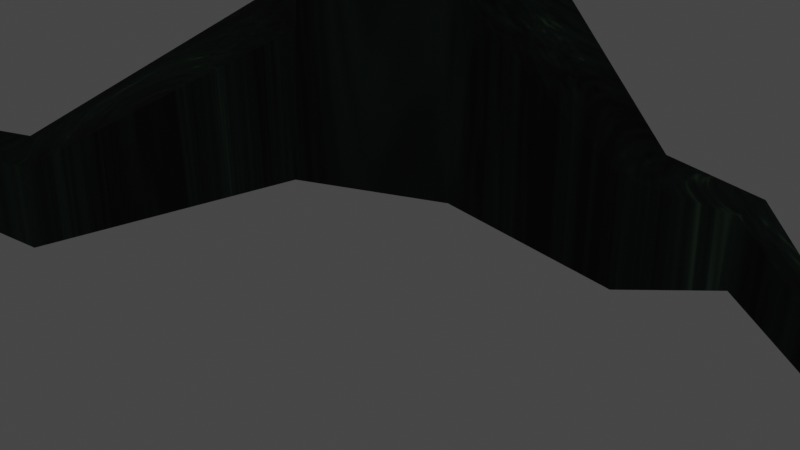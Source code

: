 # Source: finished_tree_2.blend  (saved by Blender 3.6.13; exported with 4.5.12 LTS)
import bpy
from mathutils import Matrix  # noqa: F401  (used for matrix-valued properties, if any)

bpy.ops.wm.read_factory_settings(use_empty=True)
scene = bpy.context.scene
scene.name = 'Scene'

# ---- collections
col_collection = bpy.data.collections.new('Collection'); scene.collection.children.link(col_collection)

# ---- materials (node trees are filled in below, after node groups)
mat_material_001 = bpy.data.materials.new('Material.001')
mat_material_001.use_transparent_shadow = False
mat_material_002 = bpy.data.materials.new('Material.002')
mat_material_002.use_transparent_shadow = False
mat_metal3 = bpy.data.materials.new('metal3')
mat_metal3.use_transparent_shadow = False
mat_material_004 = bpy.data.materials.new('Material.004')
mat_material_004.use_transparent_shadow = False
mat_metal3_001 = bpy.data.materials.new('metal3.001')
mat_metal3_001.use_transparent_shadow = False
mat_material_006 = bpy.data.materials.new('Material.006')
mat_material_006.use_transparent_shadow = False
mat_metal3_003 = bpy.data.materials.new('metal3.003')
mat_metal3_003.use_transparent_shadow = False
mat_material_007 = bpy.data.materials.new('Material.007')
mat_material_007.use_transparent_shadow = False
mat_metal3_004 = bpy.data.materials.new('metal3.004')
mat_metal3_004.use_transparent_shadow = False
mat_material_008 = bpy.data.materials.new('Material.008')
mat_material_008.use_transparent_shadow = False
mat_metal3_005 = bpy.data.materials.new('metal3.005')
mat_metal3_005.use_transparent_shadow = False
mat_material_009 = bpy.data.materials.new('Material.009')
mat_material_009.use_transparent_shadow = False
mat_metal3_006 = bpy.data.materials.new('metal3.006')
mat_metal3_006.use_transparent_shadow = False
mat_material_010 = bpy.data.materials.new('Material.010')
mat_material_010.use_transparent_shadow = False
mat_metal3_007 = bpy.data.materials.new('metal3.007')
mat_metal3_007.use_transparent_shadow = False
mat_material_011 = bpy.data.materials.new('Material.011')
mat_material_011.use_transparent_shadow = False
mat_metal3_008 = bpy.data.materials.new('metal3.008')
mat_metal3_008.use_transparent_shadow = False
mat_material_012 = bpy.data.materials.new('Material.012')
mat_material_012.use_transparent_shadow = False
mat_metal3_009 = bpy.data.materials.new('metal3.009')
mat_metal3_009.use_transparent_shadow = False
mat_material_013 = bpy.data.materials.new('Material.013')
mat_material_013.use_transparent_shadow = False
mat_metal3_010 = bpy.data.materials.new('metal3.010')
mat_metal3_010.use_transparent_shadow = False
mat_material_014 = bpy.data.materials.new('Material.014')
mat_material_014.use_transparent_shadow = False
mat_metal1_002 = bpy.data.materials.new('metal1.002')
mat_metal1_002.use_transparent_shadow = False
mat_material_015 = bpy.data.materials.new('Material.015')
mat_material_015.use_transparent_shadow = False
mat_metal3_011 = bpy.data.materials.new('metal3.011')
mat_metal3_011.use_transparent_shadow = False
mat_material_016 = bpy.data.materials.new('Material.016')
mat_material_016.use_transparent_shadow = False
mat_metal3_012 = bpy.data.materials.new('metal3.012')
mat_metal3_012.use_transparent_shadow = False
mat_material_017 = bpy.data.materials.new('Material.017')
mat_material_017.use_transparent_shadow = False
mat_metal3_013 = bpy.data.materials.new('metal3.013')
mat_metal3_013.use_transparent_shadow = False
mat_material_018 = bpy.data.materials.new('Material.018')
mat_material_018.use_transparent_shadow = False
mat_material_019 = bpy.data.materials.new('Material.019')
mat_material_019.use_transparent_shadow = False
mat_material_020 = bpy.data.materials.new('Material.020')
mat_material_020.use_transparent_shadow = False

# ---- material node trees
mat_material_001.use_nodes = True; mat_material_001.node_tree.nodes.clear()
_N = mat_material_001.node_tree.nodes; _L = mat_material_001.node_tree.links
n0 = _N.new('ShaderNodeOutputMaterial'); n0.name = 'Material Output'; n0.location = (300, 300)
n1 = _N.new('ShaderNodeTexNoise'); n1.name = 'Noise Texture'; n1.location = (-509, 153)
n1.noise_dimensions = '2D'
n1.inputs[2].default_value = 4.0
n1.inputs[3].default_value = 4.6
n1.inputs[4].default_value = 1.0
n1.inputs[8].default_value = -1.68
n2 = _N.new('ShaderNodeBsdfPrincipled'); n2.name = 'Principled BSDF'; n2.location = (10, 300)
n2.distribution = 'GGX'
n2.subsurface_method = 'RANDOM_WALK_SKIN'
n2.inputs[1].default_value = 0.2913
n2.inputs[2].default_value = 0.8819
n2.inputs[3].default_value = 1.45
n2.inputs[27].default_value = (0.0, 0.0, 0.0, 1.0)
n2.inputs[28].default_value = 1.0
n3 = _N.new('ShaderNodeValToRGB'); n3.name = 'Color Ramp'; n3.location = (-294, 160)
while len(n3.color_ramp.elements) > 1: n3.color_ramp.elements.remove(n3.color_ramp.elements[-1])
n3.color_ramp.elements[0].position = 0.2409; n3.color_ramp.elements[0].color = (0.1213, 0.2074, 0.1218, 1.0)
_e = n3.color_ramp.elements.new(0.3955); _e.color = (0.009721, 0.02416, 0.016, 1.0)
_e = n3.color_ramp.elements.new(0.5636); _e.color = (0.0, 0.0, 0.0, 1.0)
_L.new(n2.outputs[0], n0.inputs[0])
_L.new(n1.outputs[1], n3.inputs[0])
_L.new(n3.outputs[0], n2.inputs[0])
n0.is_active_output = True
mat_material_002.use_nodes = True; mat_material_002.node_tree.nodes.clear()
_N = mat_material_002.node_tree.nodes; _L = mat_material_002.node_tree.links
n0 = _N.new('ShaderNodeOutputMaterial'); n0.name = 'Material Output'; n0.location = (300, 300)
n1 = _N.new('ShaderNodeEmission'); n1.name = 'Emission'; n1.location = (10, 300)
n1.inputs[0].default_value = (0.1371, 1.0, 0.2586, 1.0)
_L.new(n1.outputs[0], n0.inputs[0])
n0.is_active_output = True
mat_metal3.use_nodes = True; mat_metal3.node_tree.nodes.clear()
_N = mat_metal3.node_tree.nodes; _L = mat_metal3.node_tree.links
n0 = _N.new('ShaderNodeBsdfPrincipled'); n0.name = 'Principled BSDF'; n0.location = (10, 300)
n0.distribution = 'GGX'
n0.subsurface_method = 'RANDOM_WALK_SKIN'
n0.inputs[2].default_value = 0.2
n0.inputs[3].default_value = 1.45
n0.inputs[13].default_value = 0.3727
n0.inputs[27].default_value = (0.0, 0.0, 0.0, 1.0)
n0.inputs[28].default_value = 1.0
n1 = _N.new('ShaderNodeOutputMaterial'); n1.name = 'Material Output'; n1.location = (300, 300)
n2 = _N.new('ShaderNodeTexNoise'); n2.name = 'Noise Texture'; n2.location = (-772, 137)
n2.noise_dimensions = '2D'
n2.inputs[2].default_value = -1.63
n2.inputs[3].default_value = 1.8
n2.inputs[4].default_value = 0.08333
n2.inputs[8].default_value = 1.92
n3 = _N.new('ShaderNodeValToRGB'); n3.name = 'Color Ramp'; n3.location = (-511, 93)
while len(n3.color_ramp.elements) > 1: n3.color_ramp.elements.remove(n3.color_ramp.elements[-1])
n3.color_ramp.elements[0].position = 0.0; n3.color_ramp.elements[0].color = (0.2061, 0.2126, 0.2077, 1.0)
_e = n3.color_ramp.elements.new(1.0); _e.color = (0.2576, 0.254, 0.2727, 1.0)
_L.new(n0.outputs[0], n1.inputs[0])
_L.new(n2.outputs[1], n3.inputs[0])
_L.new(n3.outputs[0], n0.inputs[0])
n1.is_active_output = True
mat_material_004.use_nodes = True; mat_material_004.node_tree.nodes.clear()
_N = mat_material_004.node_tree.nodes; _L = mat_material_004.node_tree.links
n0 = _N.new('ShaderNodeOutputMaterial'); n0.name = 'Material Output'; n0.location = (300, 300)
n1 = _N.new('ShaderNodeEmission'); n1.name = 'Emission'; n1.location = (10, 300)
n1.inputs[0].default_value = (0.1371, 1.0, 0.2586, 1.0)
_L.new(n1.outputs[0], n0.inputs[0])
n0.is_active_output = True
mat_metal3_001.use_nodes = True; mat_metal3_001.node_tree.nodes.clear()
_N = mat_metal3_001.node_tree.nodes; _L = mat_metal3_001.node_tree.links
n0 = _N.new('ShaderNodeBsdfPrincipled'); n0.name = 'Principled BSDF'; n0.location = (10, 300)
n0.distribution = 'GGX'
n0.subsurface_method = 'RANDOM_WALK_SKIN'
n0.inputs[2].default_value = 0.2
n0.inputs[3].default_value = 1.45
n0.inputs[13].default_value = 0.3727
n0.inputs[27].default_value = (0.0, 0.0, 0.0, 1.0)
n0.inputs[28].default_value = 1.0
n1 = _N.new('ShaderNodeOutputMaterial'); n1.name = 'Material Output'; n1.location = (300, 300)
n2 = _N.new('ShaderNodeTexNoise'); n2.name = 'Noise Texture'; n2.location = (-772, 137)
n2.noise_dimensions = '2D'
n2.inputs[2].default_value = -1.63
n2.inputs[3].default_value = 1.8
n2.inputs[4].default_value = 0.08333
n2.inputs[8].default_value = 1.92
n3 = _N.new('ShaderNodeValToRGB'); n3.name = 'Color Ramp'; n3.location = (-511, 93)
while len(n3.color_ramp.elements) > 1: n3.color_ramp.elements.remove(n3.color_ramp.elements[-1])
n3.color_ramp.elements[0].position = 0.0; n3.color_ramp.elements[0].color = (0.2061, 0.2126, 0.2077, 1.0)
_e = n3.color_ramp.elements.new(1.0); _e.color = (0.2576, 0.254, 0.2727, 1.0)
_L.new(n0.outputs[0], n1.inputs[0])
_L.new(n2.outputs[1], n3.inputs[0])
_L.new(n3.outputs[0], n0.inputs[0])
n1.is_active_output = True
mat_material_006.use_nodes = True; mat_material_006.node_tree.nodes.clear()
_N = mat_material_006.node_tree.nodes; _L = mat_material_006.node_tree.links
n0 = _N.new('ShaderNodeOutputMaterial'); n0.name = 'Material Output'; n0.location = (300, 300)
n1 = _N.new('ShaderNodeEmission'); n1.name = 'Emission'; n1.location = (10, 300)
n1.inputs[0].default_value = (0.1384, 1.0, 0.2582, 1.0)
_L.new(n1.outputs[0], n0.inputs[0])
n0.is_active_output = True
mat_metal3_003.use_nodes = True; mat_metal3_003.node_tree.nodes.clear()
_N = mat_metal3_003.node_tree.nodes; _L = mat_metal3_003.node_tree.links
n0 = _N.new('ShaderNodeBsdfPrincipled'); n0.name = 'Principled BSDF'; n0.location = (10, 300)
n0.distribution = 'GGX'
n0.subsurface_method = 'RANDOM_WALK_SKIN'
n0.inputs[2].default_value = 0.2
n0.inputs[3].default_value = 1.45
n0.inputs[13].default_value = 0.3727
n0.inputs[27].default_value = (0.0, 0.0, 0.0, 1.0)
n0.inputs[28].default_value = 1.0
n1 = _N.new('ShaderNodeOutputMaterial'); n1.name = 'Material Output'; n1.location = (300, 300)
n2 = _N.new('ShaderNodeTexNoise'); n2.name = 'Noise Texture'; n2.location = (-772, 137)
n2.noise_dimensions = '2D'
n2.inputs[2].default_value = -1.63
n2.inputs[3].default_value = 1.8
n2.inputs[4].default_value = 0.08333
n2.inputs[8].default_value = 1.92
n3 = _N.new('ShaderNodeValToRGB'); n3.name = 'Color Ramp'; n3.location = (-511, 93)
while len(n3.color_ramp.elements) > 1: n3.color_ramp.elements.remove(n3.color_ramp.elements[-1])
n3.color_ramp.elements[0].position = 0.0; n3.color_ramp.elements[0].color = (0.2061, 0.2126, 0.2077, 1.0)
_e = n3.color_ramp.elements.new(1.0); _e.color = (0.2576, 0.254, 0.2727, 1.0)
_L.new(n0.outputs[0], n1.inputs[0])
_L.new(n2.outputs[1], n3.inputs[0])
_L.new(n3.outputs[0], n0.inputs[0])
n1.is_active_output = True
mat_material_007.use_nodes = True; mat_material_007.node_tree.nodes.clear()
_N = mat_material_007.node_tree.nodes; _L = mat_material_007.node_tree.links
n0 = _N.new('ShaderNodeOutputMaterial'); n0.name = 'Material Output'; n0.location = (300, 300)
n1 = _N.new('ShaderNodeEmission'); n1.name = 'Emission'; n1.location = (10, 300)
n1.inputs[0].default_value = (0.1371, 1.0, 0.2586, 1.0)
_L.new(n1.outputs[0], n0.inputs[0])
n0.is_active_output = True
mat_metal3_004.use_nodes = True; mat_metal3_004.node_tree.nodes.clear()
_N = mat_metal3_004.node_tree.nodes; _L = mat_metal3_004.node_tree.links
n0 = _N.new('ShaderNodeBsdfPrincipled'); n0.name = 'Principled BSDF'; n0.location = (10, 300)
n0.distribution = 'GGX'
n0.subsurface_method = 'RANDOM_WALK_SKIN'
n0.inputs[2].default_value = 0.2
n0.inputs[3].default_value = 1.45
n0.inputs[13].default_value = 0.3727
n0.inputs[27].default_value = (0.0, 0.0, 0.0, 1.0)
n0.inputs[28].default_value = 1.0
n1 = _N.new('ShaderNodeOutputMaterial'); n1.name = 'Material Output'; n1.location = (300, 300)
n2 = _N.new('ShaderNodeTexNoise'); n2.name = 'Noise Texture'; n2.location = (-772, 137)
n2.noise_dimensions = '2D'
n2.inputs[2].default_value = -1.63
n2.inputs[3].default_value = 1.8
n2.inputs[4].default_value = 0.08333
n2.inputs[8].default_value = 1.92
n3 = _N.new('ShaderNodeValToRGB'); n3.name = 'Color Ramp'; n3.location = (-511, 93)
while len(n3.color_ramp.elements) > 1: n3.color_ramp.elements.remove(n3.color_ramp.elements[-1])
n3.color_ramp.elements[0].position = 0.0; n3.color_ramp.elements[0].color = (0.2061, 0.2126, 0.2077, 1.0)
_e = n3.color_ramp.elements.new(1.0); _e.color = (0.2576, 0.254, 0.2727, 1.0)
_L.new(n0.outputs[0], n1.inputs[0])
_L.new(n2.outputs[1], n3.inputs[0])
_L.new(n3.outputs[0], n0.inputs[0])
n1.is_active_output = True
mat_material_008.use_nodes = True; mat_material_008.node_tree.nodes.clear()
_N = mat_material_008.node_tree.nodes; _L = mat_material_008.node_tree.links
n0 = _N.new('ShaderNodeOutputMaterial'); n0.name = 'Material Output'; n0.location = (300, 300)
n1 = _N.new('ShaderNodeEmission'); n1.name = 'Emission'; n1.location = (10, 300)
n1.inputs[0].default_value = (0.1371, 1.0, 0.2586, 1.0)
_L.new(n1.outputs[0], n0.inputs[0])
n0.is_active_output = True
mat_metal3_005.use_nodes = True; mat_metal3_005.node_tree.nodes.clear()
_N = mat_metal3_005.node_tree.nodes; _L = mat_metal3_005.node_tree.links
n0 = _N.new('ShaderNodeBsdfPrincipled'); n0.name = 'Principled BSDF'; n0.location = (10, 300)
n0.distribution = 'GGX'
n0.subsurface_method = 'RANDOM_WALK_SKIN'
n0.inputs[2].default_value = 0.2
n0.inputs[3].default_value = 1.45
n0.inputs[13].default_value = 0.3727
n0.inputs[27].default_value = (0.0, 0.0, 0.0, 1.0)
n0.inputs[28].default_value = 1.0
n1 = _N.new('ShaderNodeOutputMaterial'); n1.name = 'Material Output'; n1.location = (300, 300)
n2 = _N.new('ShaderNodeTexNoise'); n2.name = 'Noise Texture'; n2.location = (-772, 137)
n2.noise_dimensions = '2D'
n2.inputs[2].default_value = -1.63
n2.inputs[3].default_value = 1.8
n2.inputs[4].default_value = 0.08333
n2.inputs[8].default_value = 1.92
n3 = _N.new('ShaderNodeValToRGB'); n3.name = 'Color Ramp'; n3.location = (-511, 93)
while len(n3.color_ramp.elements) > 1: n3.color_ramp.elements.remove(n3.color_ramp.elements[-1])
n3.color_ramp.elements[0].position = 0.0; n3.color_ramp.elements[0].color = (0.2061, 0.2126, 0.2077, 1.0)
_e = n3.color_ramp.elements.new(1.0); _e.color = (0.2576, 0.254, 0.2727, 1.0)
_L.new(n0.outputs[0], n1.inputs[0])
_L.new(n2.outputs[1], n3.inputs[0])
_L.new(n3.outputs[0], n0.inputs[0])
n1.is_active_output = True
mat_material_009.use_nodes = True; mat_material_009.node_tree.nodes.clear()
_N = mat_material_009.node_tree.nodes; _L = mat_material_009.node_tree.links
n0 = _N.new('ShaderNodeOutputMaterial'); n0.name = 'Material Output'; n0.location = (300, 300)
n1 = _N.new('ShaderNodeEmission'); n1.name = 'Emission'; n1.location = (10, 300)
n1.inputs[0].default_value = (0.1371, 1.0, 0.2586, 1.0)
_L.new(n1.outputs[0], n0.inputs[0])
n0.is_active_output = True
mat_metal3_006.use_nodes = True; mat_metal3_006.node_tree.nodes.clear()
_N = mat_metal3_006.node_tree.nodes; _L = mat_metal3_006.node_tree.links
n0 = _N.new('ShaderNodeBsdfPrincipled'); n0.name = 'Principled BSDF'; n0.location = (10, 300)
n0.distribution = 'GGX'
n0.subsurface_method = 'RANDOM_WALK_SKIN'
n0.inputs[2].default_value = 0.2
n0.inputs[3].default_value = 1.45
n0.inputs[13].default_value = 0.3727
n0.inputs[27].default_value = (0.0, 0.0, 0.0, 1.0)
n0.inputs[28].default_value = 1.0
n1 = _N.new('ShaderNodeOutputMaterial'); n1.name = 'Material Output'; n1.location = (300, 300)
n2 = _N.new('ShaderNodeTexNoise'); n2.name = 'Noise Texture'; n2.location = (-772, 137)
n2.noise_dimensions = '2D'
n2.inputs[2].default_value = -1.63
n2.inputs[3].default_value = 1.8
n2.inputs[4].default_value = 0.08333
n2.inputs[8].default_value = 1.92
n3 = _N.new('ShaderNodeValToRGB'); n3.name = 'Color Ramp'; n3.location = (-511, 93)
while len(n3.color_ramp.elements) > 1: n3.color_ramp.elements.remove(n3.color_ramp.elements[-1])
n3.color_ramp.elements[0].position = 0.0; n3.color_ramp.elements[0].color = (0.2061, 0.2126, 0.2077, 1.0)
_e = n3.color_ramp.elements.new(1.0); _e.color = (0.2576, 0.254, 0.2727, 1.0)
_L.new(n0.outputs[0], n1.inputs[0])
_L.new(n2.outputs[1], n3.inputs[0])
_L.new(n3.outputs[0], n0.inputs[0])
n1.is_active_output = True
mat_material_010.use_nodes = True; mat_material_010.node_tree.nodes.clear()
_N = mat_material_010.node_tree.nodes; _L = mat_material_010.node_tree.links
n0 = _N.new('ShaderNodeOutputMaterial'); n0.name = 'Material Output'; n0.location = (300, 300)
n1 = _N.new('ShaderNodeEmission'); n1.name = 'Emission'; n1.location = (10, 300)
n1.inputs[0].default_value = (0.1371, 1.0, 0.2586, 1.0)
_L.new(n1.outputs[0], n0.inputs[0])
n0.is_active_output = True
mat_metal3_007.use_nodes = True; mat_metal3_007.node_tree.nodes.clear()
_N = mat_metal3_007.node_tree.nodes; _L = mat_metal3_007.node_tree.links
n0 = _N.new('ShaderNodeBsdfPrincipled'); n0.name = 'Principled BSDF'; n0.location = (10, 300)
n0.distribution = 'GGX'
n0.subsurface_method = 'RANDOM_WALK_SKIN'
n0.inputs[2].default_value = 0.2
n0.inputs[3].default_value = 1.45
n0.inputs[13].default_value = 0.3727
n0.inputs[27].default_value = (0.0, 0.0, 0.0, 1.0)
n0.inputs[28].default_value = 1.0
n1 = _N.new('ShaderNodeOutputMaterial'); n1.name = 'Material Output'; n1.location = (300, 300)
n2 = _N.new('ShaderNodeTexNoise'); n2.name = 'Noise Texture'; n2.location = (-772, 137)
n2.noise_dimensions = '2D'
n2.inputs[2].default_value = -1.63
n2.inputs[3].default_value = 1.8
n2.inputs[4].default_value = 0.08333
n2.inputs[8].default_value = 1.92
n3 = _N.new('ShaderNodeValToRGB'); n3.name = 'Color Ramp'; n3.location = (-511, 93)
while len(n3.color_ramp.elements) > 1: n3.color_ramp.elements.remove(n3.color_ramp.elements[-1])
n3.color_ramp.elements[0].position = 0.0; n3.color_ramp.elements[0].color = (0.2061, 0.2126, 0.2077, 1.0)
_e = n3.color_ramp.elements.new(1.0); _e.color = (0.2576, 0.254, 0.2727, 1.0)
_L.new(n0.outputs[0], n1.inputs[0])
_L.new(n2.outputs[1], n3.inputs[0])
_L.new(n3.outputs[0], n0.inputs[0])
n1.is_active_output = True
mat_material_011.use_nodes = True; mat_material_011.node_tree.nodes.clear()
_N = mat_material_011.node_tree.nodes; _L = mat_material_011.node_tree.links
n0 = _N.new('ShaderNodeOutputMaterial'); n0.name = 'Material Output'; n0.location = (300, 300)
n1 = _N.new('ShaderNodeEmission'); n1.name = 'Emission'; n1.location = (10, 300)
n1.inputs[0].default_value = (0.1371, 1.0, 0.2586, 1.0)
_L.new(n1.outputs[0], n0.inputs[0])
n0.is_active_output = True
mat_metal3_008.use_nodes = True; mat_metal3_008.node_tree.nodes.clear()
_N = mat_metal3_008.node_tree.nodes; _L = mat_metal3_008.node_tree.links
n0 = _N.new('ShaderNodeBsdfPrincipled'); n0.name = 'Principled BSDF'; n0.location = (10, 300)
n0.distribution = 'GGX'
n0.subsurface_method = 'RANDOM_WALK_SKIN'
n0.inputs[2].default_value = 0.2
n0.inputs[3].default_value = 1.45
n0.inputs[13].default_value = 0.3727
n0.inputs[27].default_value = (0.0, 0.0, 0.0, 1.0)
n0.inputs[28].default_value = 1.0
n1 = _N.new('ShaderNodeOutputMaterial'); n1.name = 'Material Output'; n1.location = (300, 300)
n2 = _N.new('ShaderNodeTexNoise'); n2.name = 'Noise Texture'; n2.location = (-772, 137)
n2.noise_dimensions = '2D'
n2.inputs[2].default_value = -1.63
n2.inputs[3].default_value = 1.8
n2.inputs[4].default_value = 0.08333
n2.inputs[8].default_value = 1.92
n3 = _N.new('ShaderNodeValToRGB'); n3.name = 'Color Ramp'; n3.location = (-511, 93)
while len(n3.color_ramp.elements) > 1: n3.color_ramp.elements.remove(n3.color_ramp.elements[-1])
n3.color_ramp.elements[0].position = 0.0; n3.color_ramp.elements[0].color = (0.2061, 0.2126, 0.2077, 1.0)
_e = n3.color_ramp.elements.new(1.0); _e.color = (0.2576, 0.254, 0.2727, 1.0)
_L.new(n0.outputs[0], n1.inputs[0])
_L.new(n2.outputs[1], n3.inputs[0])
_L.new(n3.outputs[0], n0.inputs[0])
n1.is_active_output = True
mat_material_012.use_nodes = True; mat_material_012.node_tree.nodes.clear()
_N = mat_material_012.node_tree.nodes; _L = mat_material_012.node_tree.links
n0 = _N.new('ShaderNodeOutputMaterial'); n0.name = 'Material Output'; n0.location = (300, 300)
n1 = _N.new('ShaderNodeEmission'); n1.name = 'Emission'; n1.location = (10, 300)
n1.inputs[0].default_value = (0.1371, 1.0, 0.2586, 1.0)
_L.new(n1.outputs[0], n0.inputs[0])
n0.is_active_output = True
mat_metal3_009.use_nodes = True; mat_metal3_009.node_tree.nodes.clear()
_N = mat_metal3_009.node_tree.nodes; _L = mat_metal3_009.node_tree.links
n0 = _N.new('ShaderNodeBsdfPrincipled'); n0.name = 'Principled BSDF'; n0.location = (10, 300)
n0.distribution = 'GGX'
n0.subsurface_method = 'RANDOM_WALK_SKIN'
n0.inputs[2].default_value = 0.2
n0.inputs[3].default_value = 1.45
n0.inputs[13].default_value = 0.3727
n0.inputs[27].default_value = (0.0, 0.0, 0.0, 1.0)
n0.inputs[28].default_value = 1.0
n1 = _N.new('ShaderNodeOutputMaterial'); n1.name = 'Material Output'; n1.location = (300, 300)
n2 = _N.new('ShaderNodeTexNoise'); n2.name = 'Noise Texture'; n2.location = (-772, 137)
n2.noise_dimensions = '2D'
n2.inputs[2].default_value = -1.63
n2.inputs[3].default_value = 1.8
n2.inputs[4].default_value = 0.08333
n2.inputs[8].default_value = 1.92
n3 = _N.new('ShaderNodeValToRGB'); n3.name = 'Color Ramp'; n3.location = (-511, 93)
while len(n3.color_ramp.elements) > 1: n3.color_ramp.elements.remove(n3.color_ramp.elements[-1])
n3.color_ramp.elements[0].position = 0.0; n3.color_ramp.elements[0].color = (0.2061, 0.2126, 0.2077, 1.0)
_e = n3.color_ramp.elements.new(1.0); _e.color = (0.2576, 0.254, 0.2727, 1.0)
_L.new(n0.outputs[0], n1.inputs[0])
_L.new(n2.outputs[1], n3.inputs[0])
_L.new(n3.outputs[0], n0.inputs[0])
n1.is_active_output = True
mat_material_013.use_nodes = True; mat_material_013.node_tree.nodes.clear()
_N = mat_material_013.node_tree.nodes; _L = mat_material_013.node_tree.links
n0 = _N.new('ShaderNodeOutputMaterial'); n0.name = 'Material Output'; n0.location = (300, 300)
n1 = _N.new('ShaderNodeEmission'); n1.name = 'Emission'; n1.location = (10, 300)
n1.inputs[0].default_value = (0.1371, 1.0, 0.2586, 1.0)
_L.new(n1.outputs[0], n0.inputs[0])
n0.is_active_output = True
mat_metal3_010.use_nodes = True; mat_metal3_010.node_tree.nodes.clear()
_N = mat_metal3_010.node_tree.nodes; _L = mat_metal3_010.node_tree.links
n0 = _N.new('ShaderNodeBsdfPrincipled'); n0.name = 'Principled BSDF'; n0.location = (10, 300)
n0.distribution = 'GGX'
n0.subsurface_method = 'RANDOM_WALK_SKIN'
n0.inputs[2].default_value = 0.2
n0.inputs[3].default_value = 1.45
n0.inputs[13].default_value = 0.3727
n0.inputs[27].default_value = (0.0, 0.0, 0.0, 1.0)
n0.inputs[28].default_value = 1.0
n1 = _N.new('ShaderNodeOutputMaterial'); n1.name = 'Material Output'; n1.location = (300, 300)
n2 = _N.new('ShaderNodeTexNoise'); n2.name = 'Noise Texture'; n2.location = (-772, 137)
n2.noise_dimensions = '2D'
n2.inputs[2].default_value = -1.63
n2.inputs[3].default_value = 1.8
n2.inputs[4].default_value = 0.08333
n2.inputs[8].default_value = 1.92
n3 = _N.new('ShaderNodeValToRGB'); n3.name = 'Color Ramp'; n3.location = (-511, 93)
while len(n3.color_ramp.elements) > 1: n3.color_ramp.elements.remove(n3.color_ramp.elements[-1])
n3.color_ramp.elements[0].position = 0.0; n3.color_ramp.elements[0].color = (0.2061, 0.2126, 0.2077, 1.0)
_e = n3.color_ramp.elements.new(1.0); _e.color = (0.2576, 0.254, 0.2727, 1.0)
_L.new(n0.outputs[0], n1.inputs[0])
_L.new(n2.outputs[1], n3.inputs[0])
_L.new(n3.outputs[0], n0.inputs[0])
n1.is_active_output = True
mat_material_014.use_nodes = True; mat_material_014.node_tree.nodes.clear()
_N = mat_material_014.node_tree.nodes; _L = mat_material_014.node_tree.links
n0 = _N.new('ShaderNodeOutputMaterial'); n0.name = 'Material Output'; n0.location = (300, 300)
n1 = _N.new('ShaderNodeEmission'); n1.name = 'Emission'; n1.location = (10, 300)
n1.inputs[0].default_value = (0.1371, 1.0, 0.2586, 1.0)
_L.new(n1.outputs[0], n0.inputs[0])
n0.is_active_output = True
mat_metal1_002.use_nodes = True; mat_metal1_002.node_tree.nodes.clear()
_N = mat_metal1_002.node_tree.nodes; _L = mat_metal1_002.node_tree.links
n0 = _N.new('ShaderNodeBsdfPrincipled'); n0.name = 'Principled BSDF'; n0.location = (10, 300)
n0.distribution = 'GGX'
n0.subsurface_method = 'RANDOM_WALK_SKIN'
n0.inputs[2].default_value = 0.2
n0.inputs[3].default_value = 1.45
n0.inputs[13].default_value = 0.3727
n0.inputs[27].default_value = (0.0, 0.0, 0.0, 1.0)
n0.inputs[28].default_value = 1.0
n1 = _N.new('ShaderNodeOutputMaterial'); n1.name = 'Material Output'; n1.location = (300, 300)
n2 = _N.new('ShaderNodeTexNoise'); n2.name = 'Noise Texture'; n2.location = (-772, 137)
n2.noise_dimensions = '2D'
n2.inputs[2].default_value = -1.63
n2.inputs[3].default_value = 1.8
n2.inputs[4].default_value = 0.08333
n2.inputs[8].default_value = 1.92
n3 = _N.new('ShaderNodeValToRGB'); n3.name = 'Color Ramp'; n3.location = (-511, 93)
while len(n3.color_ramp.elements) > 1: n3.color_ramp.elements.remove(n3.color_ramp.elements[-1])
n3.color_ramp.elements[0].position = 0.0; n3.color_ramp.elements[0].color = (0.2643, 0.2727, 0.2663, 1.0)
_e = n3.color_ramp.elements.new(1.0); _e.color = (0.4934, 0.4865, 0.5231, 1.0)
_L.new(n0.outputs[0], n1.inputs[0])
_L.new(n2.outputs[1], n3.inputs[0])
_L.new(n3.outputs[0], n0.inputs[0])
n1.is_active_output = True
mat_material_015.use_nodes = True; mat_material_015.node_tree.nodes.clear()
_N = mat_material_015.node_tree.nodes; _L = mat_material_015.node_tree.links
n0 = _N.new('ShaderNodeOutputMaterial'); n0.name = 'Material Output'; n0.location = (300, 300)
n1 = _N.new('ShaderNodeEmission'); n1.name = 'Emission'; n1.location = (10, 300)
n1.inputs[0].default_value = (0.1371, 1.0, 0.2586, 1.0)
_L.new(n1.outputs[0], n0.inputs[0])
n0.is_active_output = True
mat_metal3_011.use_nodes = True; mat_metal3_011.node_tree.nodes.clear()
_N = mat_metal3_011.node_tree.nodes; _L = mat_metal3_011.node_tree.links
n0 = _N.new('ShaderNodeBsdfPrincipled'); n0.name = 'Principled BSDF'; n0.location = (10, 300)
n0.distribution = 'GGX'
n0.subsurface_method = 'RANDOM_WALK_SKIN'
n0.inputs[2].default_value = 0.2
n0.inputs[3].default_value = 1.45
n0.inputs[13].default_value = 0.3727
n0.inputs[27].default_value = (0.0, 0.0, 0.0, 1.0)
n0.inputs[28].default_value = 1.0
n1 = _N.new('ShaderNodeOutputMaterial'); n1.name = 'Material Output'; n1.location = (300, 300)
n2 = _N.new('ShaderNodeTexNoise'); n2.name = 'Noise Texture'; n2.location = (-772, 137)
n2.noise_dimensions = '2D'
n2.inputs[2].default_value = -1.63
n2.inputs[3].default_value = 1.8
n2.inputs[4].default_value = 0.08333
n2.inputs[8].default_value = 1.92
n3 = _N.new('ShaderNodeValToRGB'); n3.name = 'Color Ramp'; n3.location = (-511, 93)
while len(n3.color_ramp.elements) > 1: n3.color_ramp.elements.remove(n3.color_ramp.elements[-1])
n3.color_ramp.elements[0].position = 0.0; n3.color_ramp.elements[0].color = (0.2061, 0.2126, 0.2077, 1.0)
_e = n3.color_ramp.elements.new(1.0); _e.color = (0.2576, 0.254, 0.2727, 1.0)
_L.new(n0.outputs[0], n1.inputs[0])
_L.new(n2.outputs[1], n3.inputs[0])
_L.new(n3.outputs[0], n0.inputs[0])
n1.is_active_output = True
mat_material_016.use_nodes = True; mat_material_016.node_tree.nodes.clear()
_N = mat_material_016.node_tree.nodes; _L = mat_material_016.node_tree.links
n0 = _N.new('ShaderNodeOutputMaterial'); n0.name = 'Material Output'; n0.location = (300, 300)
n1 = _N.new('ShaderNodeEmission'); n1.name = 'Emission'; n1.location = (10, 300)
n1.inputs[0].default_value = (0.1371, 1.0, 0.2586, 1.0)
_L.new(n1.outputs[0], n0.inputs[0])
n0.is_active_output = True
mat_metal3_012.use_nodes = True; mat_metal3_012.node_tree.nodes.clear()
_N = mat_metal3_012.node_tree.nodes; _L = mat_metal3_012.node_tree.links
n0 = _N.new('ShaderNodeBsdfPrincipled'); n0.name = 'Principled BSDF'; n0.location = (10, 300)
n0.distribution = 'GGX'
n0.subsurface_method = 'RANDOM_WALK_SKIN'
n0.inputs[2].default_value = 0.2
n0.inputs[3].default_value = 1.45
n0.inputs[13].default_value = 0.3727
n0.inputs[27].default_value = (0.0, 0.0, 0.0, 1.0)
n0.inputs[28].default_value = 1.0
n1 = _N.new('ShaderNodeOutputMaterial'); n1.name = 'Material Output'; n1.location = (300, 300)
n2 = _N.new('ShaderNodeTexNoise'); n2.name = 'Noise Texture'; n2.location = (-772, 137)
n2.noise_dimensions = '2D'
n2.inputs[2].default_value = -1.63
n2.inputs[3].default_value = 1.8
n2.inputs[4].default_value = 0.08333
n2.inputs[8].default_value = 1.92
n3 = _N.new('ShaderNodeValToRGB'); n3.name = 'Color Ramp'; n3.location = (-511, 93)
while len(n3.color_ramp.elements) > 1: n3.color_ramp.elements.remove(n3.color_ramp.elements[-1])
n3.color_ramp.elements[0].position = 0.0; n3.color_ramp.elements[0].color = (0.2061, 0.2126, 0.2077, 1.0)
_e = n3.color_ramp.elements.new(1.0); _e.color = (0.2576, 0.254, 0.2727, 1.0)
_L.new(n0.outputs[0], n1.inputs[0])
_L.new(n2.outputs[1], n3.inputs[0])
_L.new(n3.outputs[0], n0.inputs[0])
n1.is_active_output = True
mat_material_017.use_nodes = True; mat_material_017.node_tree.nodes.clear()
_N = mat_material_017.node_tree.nodes; _L = mat_material_017.node_tree.links
n0 = _N.new('ShaderNodeOutputMaterial'); n0.name = 'Material Output'; n0.location = (300, 300)
n1 = _N.new('ShaderNodeEmission'); n1.name = 'Emission'; n1.location = (10, 300)
n1.inputs[0].default_value = (0.1371, 1.0, 0.2586, 1.0)
_L.new(n1.outputs[0], n0.inputs[0])
n0.is_active_output = True
mat_metal3_013.use_nodes = True; mat_metal3_013.node_tree.nodes.clear()
_N = mat_metal3_013.node_tree.nodes; _L = mat_metal3_013.node_tree.links
n0 = _N.new('ShaderNodeBsdfPrincipled'); n0.name = 'Principled BSDF'; n0.location = (10, 300)
n0.distribution = 'GGX'
n0.subsurface_method = 'RANDOM_WALK_SKIN'
n0.inputs[2].default_value = 0.2
n0.inputs[3].default_value = 1.45
n0.inputs[13].default_value = 0.3727
n0.inputs[27].default_value = (0.0, 0.0, 0.0, 1.0)
n0.inputs[28].default_value = 1.0
n1 = _N.new('ShaderNodeOutputMaterial'); n1.name = 'Material Output'; n1.location = (300, 300)
n2 = _N.new('ShaderNodeTexNoise'); n2.name = 'Noise Texture'; n2.location = (-772, 137)
n2.noise_dimensions = '2D'
n2.inputs[2].default_value = -1.63
n2.inputs[3].default_value = 1.8
n2.inputs[4].default_value = 0.08333
n2.inputs[8].default_value = 1.92
n3 = _N.new('ShaderNodeValToRGB'); n3.name = 'Color Ramp'; n3.location = (-511, 93)
while len(n3.color_ramp.elements) > 1: n3.color_ramp.elements.remove(n3.color_ramp.elements[-1])
n3.color_ramp.elements[0].position = 0.0; n3.color_ramp.elements[0].color = (0.2061, 0.2126, 0.2077, 1.0)
_e = n3.color_ramp.elements.new(1.0); _e.color = (0.2576, 0.254, 0.2727, 1.0)
_L.new(n0.outputs[0], n1.inputs[0])
_L.new(n2.outputs[1], n3.inputs[0])
_L.new(n3.outputs[0], n0.inputs[0])
n1.is_active_output = True
mat_material_018.use_nodes = True; mat_material_018.node_tree.nodes.clear()
_N = mat_material_018.node_tree.nodes; _L = mat_material_018.node_tree.links
n0 = _N.new('ShaderNodeOutputMaterial'); n0.name = 'Material Output'; n0.location = (300, 300)
n1 = _N.new('ShaderNodeEmission'); n1.name = 'Emission'; n1.location = (10, 300)
n1.inputs[0].default_value = (0.137, 1.0, 0.2595, 1.0)
_L.new(n1.outputs[0], n0.inputs[0])
n0.is_active_output = True
mat_material_019.use_nodes = True; mat_material_019.node_tree.nodes.clear()
_N = mat_material_019.node_tree.nodes; _L = mat_material_019.node_tree.links
n0 = _N.new('ShaderNodeOutputMaterial'); n0.name = 'Material Output'; n0.location = (300, 300)
n1 = _N.new('ShaderNodeEmission'); n1.name = 'Emission'; n1.location = (10, 300)
n1.inputs[0].default_value = (0.137, 1.0, 0.2595, 1.0)
_L.new(n1.outputs[0], n0.inputs[0])
n0.is_active_output = True
mat_material_020.use_nodes = True; mat_material_020.node_tree.nodes.clear()
_N = mat_material_020.node_tree.nodes; _L = mat_material_020.node_tree.links
n0 = _N.new('ShaderNodeOutputMaterial'); n0.name = 'Material Output'; n0.location = (300, 300)
n1 = _N.new('ShaderNodeEmission'); n1.name = 'Emission'; n1.location = (10, 300)
n1.inputs[0].default_value = (0.137, 1.0, 0.2595, 1.0)
_L.new(n1.outputs[0], n0.inputs[0])
n0.is_active_output = True

# ---- world
world_world = bpy.data.worlds.new('World'); scene.world = world_world
world_world.use_nodes = True; world_world.node_tree.nodes.clear()
_N = world_world.node_tree.nodes; _L = world_world.node_tree.links
n0 = _N.new('ShaderNodeOutputWorld'); n0.name = 'World Output'; n0.location = (300, 300)
n1 = _N.new('ShaderNodeBackground'); n1.name = 'Background'; n1.location = (10, 300)
n1.inputs[0].default_value = (0.05088, 0.05088, 0.05088, 1.0)
_L.new(n1.outputs[0], n0.inputs[0])
n0.is_active_output = True
world_world.color = (0.05088, 0.05088, 0.05088)
world_world.use_sun_shadow = False
world_world.sun_shadow_jitter_overblur = 0.0

# ---- cameras
cam_camera = bpy.data.cameras.new('Camera')
cam_camera.clip_end = 100.0
cam_camera.ortho_scale = 7.314

# ---- lights
light_light = bpy.data.lights.new('Light', 'POINT')
light_light.transmission_factor = 0.0
light_light.energy = 5000.0
light_light.shadow_soft_size = 5.06
light_light.shadow_maximum_resolution = 0.006
light_light.use_absolute_resolution = True

# ---- meshes
me_cylinder = bpy.data.meshes.new('Cylinder')
me_cylinder.from_pydata([(-4.301e-09, 1.293, -0.3523), (-2.492e-09, 0.7491, 0.3523), (1.302, 0.6464, -0.3523), (0.6488, 0.3746, 0.3523), (1.302, -0.6464, -0.3523), (0.6488, -0.3746, 0.3523), (-4.301e-09, -1.293, -0.3523), (-2.492e-09, -0.7491, 0.3523), (-1.12, -0.6464, -0.3523), (-0.6488, -0.3746, 0.3523), (-1.12, 0.6464, -0.3523), (-0.6488, 0.3746, 0.3523), (-1.593, -0.7865, 0.7681), (-1.978, -0.564, 0.7681), (-1.593, -1.231, 0.7681), (-1.978, -1.454, 0.7681), (-2.363, -1.231, 0.7681), (-2.363, -0.7865, 0.7681), (-1.593, -0.7865, 0.7681), (-1.978, -0.564, 0.7681), (-1.593, -1.231, 0.7681), (-1.978, -1.454, 0.7681), (-2.363, -1.231, 0.7681), (-2.363, -0.7865, 0.7681), (-2.951, -0.9311, 1.109), (-3.093, -0.8496, 1.109), (-2.951, -1.094, 1.109), (-3.093, -1.176, 1.109), (-3.234, -1.094, 1.109), (-3.234, -0.9311, 1.109), (0.3487, 0.2191, 0.408), (0.35, -0.4888, 0.4078), (3.518, -0.6371, 0.5198), (3.518, -0.1918, 0.5198), (3.34, -0.2842, 0.5529), (3.341, -0.705, 0.5527), (4.783, -1.726, 0.7191), (4.783, -1.48, 0.7191), (4.685, -1.531, 0.7373), (4.685, -1.763, 0.7372), (-1.213, -0.007266, 0.4891), (-1.182, -0.6412, 0.4817), (-1.396, -0.748, 0.5336), (-1.423, -0.1498, 0.5401), (3.024, -0.682, 0.5373), (3.077, -0.2399, 0.5401), (2.708, -0.6592, 0.5221), (2.761, -0.1867, 0.5248), (1.213, -0.569, 0.6906), (1.377, -0.5808, 0.6985), (1.405, -0.3512, 0.7), (1.241, -0.3236, 0.692), (1.294, -1.199, 0.8362), (1.41, -1.208, 0.8419), (1.43, -1.045, 0.8429), (1.313, -1.025, 0.8372), (-2.282, -0.8599, 0.9413), (-2.276, -1.162, 0.9397), (-2.374, -0.8696, 0.9643), (-2.363, -1.154, 0.9615), (1.294, -1.199, 0.8362), (1.41, -1.208, 0.8419), (1.43, -1.045, 0.8429), (1.313, -1.025, 0.8372), (-1.506, -1.551, 1.042), (-1.457, -1.556, 1.03), (-1.46, -1.386, 1.031), (-1.512, -1.391, 1.043), (-2.492e-09, 0.7491, 0.2344), (-0.6488, 0.3746, 0.2333), (-2.492e-09, 0.7491, 0.1849), (-0.6488, 0.3746, 0.1846), (-2.0, 2.545, 0.2932), (-2.0, 2.545, 0.3173), (-2.315, 2.363, 0.3167), (-2.315, 2.363, 0.293), (-2.208, 3.244, 0.3967), (-2.208, 3.244, 0.4103), (-2.386, 3.141, 0.41), (-2.386, 3.141, 0.3966), (-1.213, -0.007266, 0.4891), (-1.182, -0.6412, 0.4817), (-1.396, -0.748, 0.5336), (-1.423, -0.1498, 0.5401), (-4.614, -0.8478, 0.6182), (-4.45, -0.7658, 0.5783), (-4.473, -0.279, 0.584), (-4.635, -0.3884, 0.6232), (-5.987, -1.301, 0.7287), (-5.857, -1.236, 0.6971), (-5.876, -0.8508, 0.7016), (-6.003, -0.9374, 0.7326), (1.249, 0.5945, -0.2178), (1.25, -0.5949, -0.2189), (-4.301e-09, 1.293, -0.3523), (1.12, 0.6464, -0.3523), (1.12, -0.6464, -0.3523), (-4.301e-09, -1.293, -0.3523), (-1.12, -0.6464, -0.3523), (-1.12, 0.6464, -0.3523), (2.84, 0.2645, -0.3052), (2.867, 0.2914, -0.3747), (2.867, -0.3767, -0.3747), (2.84, -0.3501, -0.3058), (3.796, 0.1516, -0.3078), (3.813, 0.1683, -0.3511), (3.813, -0.2472, -0.3511), (3.796, -0.2307, -0.3082), (4.471, 0.05758, -0.3486), (4.484, 0.07014, -0.3811), (4.484, -0.2427, -0.3811), (4.472, -0.2303, -0.3488), (-1.065, 0.6151, -0.236), (-4.089e-09, 1.229, -0.235), (-1.716, 2.171, -0.2948), (-1.752, 2.192, -0.3366), (-0.9942, 2.629, -0.3366), (-0.9942, 2.586, -0.2941), (-1.972, 3.034, -0.3375), (-1.999, 3.049, -0.3678), (-1.45, 3.366, -0.3678), (-1.45, 3.335, -0.337), (0.8386, -0.4442, 0.1719), (-2.94e-09, -0.8838, 0.1777), (0.9248, -0.4758, 0.08987), (-3.139e-09, -0.9436, 0.1003), (2.535, -3.11, 0.4138), (2.136, -3.319, 0.4166), (2.576, -3.125, 0.3749), (2.136, -3.347, 0.3798), (3.233, -4.597, 0.6622), (3.078, -4.678, 0.6633), (3.249, -4.603, 0.6471), (3.078, -4.689, 0.6491), (-0.3302, -0.8667, 0.4217), (-0.938, -0.5191, 0.4225), (-1.985, -3.419, 0.4297), (-1.727, -3.567, 0.4297), (-1.858, -3.614, 0.4572), (-2.1, -3.476, 0.4575), (-4.174, -5.213, 0.5508), (-4.042, -5.29, 0.5508), (-4.109, -5.314, 0.5649), (-4.233, -5.243, 0.5651), (2.732, -4.179, 0.5727), (2.95, -3.994, 0.5615), (2.793, -4.283, 0.5675), (2.673, -4.094, 0.5573), (2.743, -4.211, 0.5532), (2.118, -4.465, 0.6497), (2.083, -4.406, 0.6526), (2.05, -4.358, 0.6439), (2.089, -4.425, 0.6416), (-4.046e-09, -1.216, -0.2532), (-1.051, -0.6066, -0.2491), (-1.326, -3.208, -0.333), (-1.326, -3.25, -0.3878), (-1.944, -2.893, -0.3878), (-1.906, -2.871, -0.3307), (-1.507, -3.688, -0.3158), (-1.507, -3.723, -0.3603), (-2.01, -3.432, -0.3603), (-1.979, -3.414, -0.3139), (-1.954, -4.228, -0.3762), (-1.954, -4.249, -0.4034), (-2.261, -4.071, -0.4034), (-2.242, -4.06, -0.3751), (-2.116, 3.801, -0.3576), (-2.136, 3.812, -0.3806), (-1.719, 4.053, -0.3806), (-1.719, 4.029, -0.3572)], [], [(0, 113, 70, 68, 1, 3, 92, 2), (2, 92, 100, 101), (4, 93, 124, 125, 153, 6), (6, 153, 155, 156), (7, 5, 31, 14, 15, 134), (8, 154, 9, 11, 69, 71, 112, 10), (113, 0, 116, 117), (4, 6, 97, 96), (17, 16, 22, 23), (1, 11, 40, 43, 17, 13), (134, 135, 139, 138), (5, 3, 33, 32), (11, 9, 135, 41, 40), (3, 1, 13, 12, 30), (22, 21, 27, 28), (15, 14, 20, 21), (12, 13, 19, 18), (13, 17, 23, 19), (16, 15, 21, 22), (14, 12, 18, 20), (24, 25, 29, 28, 27, 26), (20, 18, 56, 57), (23, 22, 28, 29), (21, 20, 57, 59, 26, 27), (18, 19, 25, 24, 58, 56), (19, 23, 29, 25), (34, 35, 39, 38), (31, 30, 12, 14), (30, 31, 46, 47), (3, 30, 47, 45, 34, 33), (31, 5, 32, 35, 44, 46), (36, 37, 38, 39), (33, 34, 38, 37), (35, 32, 36, 39), (32, 33, 37, 36), (43, 42, 16, 17), (50, 51, 55, 54), (45, 44, 35, 34), (47, 46, 48, 51), (45, 47, 51, 50), (44, 45, 50, 49), (46, 44, 49, 48), (54, 55, 63, 62), (48, 49, 53, 52), (51, 48, 52, 55), (49, 50, 54, 53), (63, 60, 61, 62), (58, 59, 64, 67), (59, 58, 24, 26), (52, 53, 61, 60), (55, 52, 60, 63), (53, 54, 62, 61), (65, 66, 67, 64), (56, 58, 67, 66), (59, 57, 65, 64), (57, 56, 66, 65), (75, 74, 78, 79), (68, 69, 11, 1), (71, 69, 74, 75), (69, 68, 73, 74), (68, 70, 72, 73), (70, 71, 75, 72), (76, 79, 78, 77), (73, 72, 76, 77), (72, 75, 79, 76), (74, 73, 77, 78), (84, 87, 91, 88), (80, 81, 85, 86), (82, 83, 87, 84), (81, 82, 84, 85), (83, 80, 86, 87), (90, 89, 88, 91), (86, 85, 89, 90), (87, 86, 90, 91), (85, 84, 88, 89), (93, 92, 3, 5, 122, 124), (94, 95, 96, 97, 98, 99), (10, 0, 94, 99), (6, 8, 98, 97), (2, 4, 96, 95), (8, 10, 99, 98), (0, 2, 95, 94), (100, 103, 107, 104), (93, 4, 102, 103), (4, 2, 101, 102), (92, 93, 103, 100), (107, 106, 110, 111), (102, 101, 105, 106), (103, 102, 106, 107), (101, 100, 104, 105), (109, 108, 111, 110), (105, 104, 108, 109), (104, 107, 111, 108), (106, 105, 109, 110), (117, 116, 120, 121), (113, 112, 71, 70), (0, 10, 115, 116), (112, 113, 117, 114), (10, 112, 114, 115), (119, 118, 167, 168), (115, 114, 118, 119), (114, 117, 121, 118), (116, 115, 119, 120), (123, 122, 5, 7), (123, 125, 129, 127), (129, 128, 132, 133, 146, 148), (122, 123, 127, 126), (125, 124, 128, 129), (124, 122, 126, 128), (133, 132, 130, 131), (128, 126, 145, 130, 132), (127, 129, 148, 147), (126, 127, 147, 144, 145), (136, 137, 141, 140), (135, 134, 15, 16, 42, 41), (7, 134, 138, 137), (135, 9, 136, 139), (9, 7, 137, 136), (140, 141, 142, 143), (138, 139, 143, 142), (137, 138, 142, 141), (139, 136, 140, 143), (151, 152, 149, 150), (144, 146, 133, 131), (145, 144, 131, 130), (148, 146, 149, 152), (147, 148, 152, 151), (144, 147, 151, 150), (146, 144, 150, 149), (156, 155, 159, 160), (154, 153, 125, 123, 7, 9), (153, 154, 158, 155), (154, 8, 157, 158), (8, 6, 156, 157), (159, 162, 166, 163), (155, 158, 162, 159), (157, 156, 160, 161), (158, 157, 161, 162), (164, 163, 166, 165), (161, 160, 164, 165), (162, 161, 165, 166), (160, 159, 163, 164), (168, 167, 170, 169), (118, 121, 170, 167), (120, 119, 168, 169), (121, 120, 169, 170)])
_uv = me_cylinder.uv_layers.new(name='UVMap')
_uv.uv.foreach_set('vector', [1.0, 0.5, 1.0, 0.5383, 1.0, 0.8279, 1.0, 0.863, 1.0, 1.0, 0.8333, 1.0, 0.8333, 0.5955, 0.8333, 0.5, 0.8333, 0.5, 0.8333, 0.5955, 0.8333, 0.5955, 0.8333, 0.5, 0.6667, 0.5, 0.6667, 0.5947, 0.6667, 0.8138, 0.5, 0.8212, 0.5, 0.5704, 0.5, 0.5, 0.5, 0.5, 0.5, 0.5704, 0.5, 0.5704, 0.5, 0.5, 0.5, 1.0, 0.6667, 1.0, 0.6667, 1.0, 0.6667, 1.0, 0.5, 1.0, 0.5, 1.0, 0.3333, 0.5, 0.3333, 0.5733, 0.3333, 1.0, 0.1667, 1.0, 0.1667, 0.8622, 0.1667, 0.8277, 0.1667, 0.5377, 0.1667, 0.5, 1.0, 0.5383, 1.0, 0.5, 1.0, 0.5, 1.0, 0.5383, 0.6667, 0.5, 0.5, 0.5, 0.5, 0.5, 0.6667, 0.5, 0.1667, 1.0, 0.3333, 1.0, 0.3333, 1.0, 0.1667, 1.0, -8.941e-08, 1.0, 0.1667, 1.0, 0.1667, 1.0, 0.1667, 1.0, 0.1667, 1.0, -8.941e-08, 1.0, 0.5, 1.0, 0.3333, 1.0, 0.3333, 1.0, 0.5, 1.0, 0.6667, 1.0, 0.8333, 1.0, 0.8333, 1.0, 0.6667, 1.0, 0.1667, 1.0, 0.3333, 1.0, 0.3333, 1.0, 0.3333, 1.0, 0.1667, 1.0, 0.8333, 1.0, 1.0, 1.0, 1.0, 1.0, 0.8333, 1.0, 0.8333, 1.0, 0.3333, 1.0, 0.5, 1.0, 0.5, 1.0, 0.3333, 1.0, 0.5, 1.0, 0.6667, 1.0, 0.6667, 1.0, 0.5, 1.0, 0.8333, 1.0, 1.0, 1.0, 1.0, 1.0, 0.8333, 1.0, -8.941e-08, 1.0, 0.1667, 1.0, 0.1667, 1.0, -8.941e-08, 1.0, 0.3333, 1.0, 0.5, 1.0, 0.5, 1.0, 0.3333, 1.0, 0.6667, 1.0, 0.8333, 1.0, 0.8333, 1.0, 0.6667, 1.0, 0.4578, 0.37, 0.25, 0.49, 0.04215, 0.37, 0.04215, 0.13, 0.25, 0.01, 0.4578, 0.13, 0.6667, 1.0, 0.8333, 1.0, 0.8333, 1.0, 0.6667, 1.0, 0.1667, 1.0, 0.3333, 1.0, 0.3333, 1.0, 0.1667, 1.0, 0.5, 1.0, 0.6667, 1.0, 0.6667, 1.0, 0.6667, 1.0, 0.6667, 1.0, 0.5, 1.0, 0.8333, 1.0, 1.0, 1.0, 1.0, 1.0, 0.8333, 1.0, 0.8333, 1.0, 0.8333, 1.0, -8.941e-08, 1.0, 0.1667, 1.0, 0.1667, 1.0, -8.941e-08, 1.0, 0.8333, 1.0, 0.6667, 1.0, 0.6667, 1.0, 0.8333, 1.0, 0.6667, 1.0, 0.8333, 1.0, 0.8333, 1.0, 0.6667, 1.0, 0.8333, 1.0, 0.6667, 1.0, 0.6667, 1.0, 0.8333, 1.0, 0.8333, 1.0, 0.8333, 1.0, 0.8333, 1.0, 0.8333, 1.0, 0.8333, 1.0, 0.8333, 1.0, 0.6667, 1.0, 0.6667, 1.0, 0.6667, 1.0, 0.6667, 1.0, 0.6667, 1.0, 0.6667, 1.0, 0.6667, 1.0, 0.8333, 1.0, 0.8333, 1.0, 0.6667, 1.0, 0.8333, 1.0, 0.8333, 1.0, 0.8333, 1.0, 0.8333, 1.0, 0.6667, 1.0, 0.6667, 1.0, 0.6667, 1.0, 0.6667, 1.0, 0.6667, 1.0, 0.8333, 1.0, 0.8333, 1.0, 0.6667, 1.0, 0.1667, 1.0, 0.3333, 1.0, 0.3333, 1.0, 0.1667, 1.0, 0.8333, 1.0, 0.8333, 1.0, 0.8333, 1.0, 0.8333, 1.0, 0.8333, 1.0, 0.6667, 1.0, 0.6667, 1.0, 0.8333, 1.0, 0.8333, 1.0, 0.6667, 1.0, 0.6667, 1.0, 0.8333, 1.0, 0.8333, 1.0, 0.8333, 1.0, 0.8333, 1.0, 0.8333, 1.0, 0.6667, 1.0, 0.8333, 1.0, 0.8333, 1.0, 0.6667, 1.0, 0.6667, 1.0, 0.6667, 1.0, 0.6667, 1.0, 0.6667, 1.0, 0.8333, 1.0, 0.8333, 1.0, 0.8333, 1.0, 0.8333, 1.0, 0.6667, 1.0, 0.6667, 1.0, 0.6667, 1.0, 0.6667, 1.0, 0.8333, 1.0, 0.6667, 1.0, 0.6667, 1.0, 0.8333, 1.0, 0.6667, 1.0, 0.8333, 1.0, 0.8333, 1.0, 0.6667, 1.0, 0.8333, 1.0, 0.6667, 1.0, 0.6667, 1.0, 0.8333, 1.0, 0.8333, 1.0, 0.6667, 1.0, 0.6667, 1.0, 0.8333, 1.0, 0.6667, 1.0, 0.8333, 1.0, 0.8333, 1.0, 0.6667, 1.0, 0.6667, 1.0, 0.6667, 1.0, 0.6667, 1.0, 0.6667, 1.0, 0.8333, 1.0, 0.6667, 1.0, 0.6667, 1.0, 0.8333, 1.0, 0.6667, 1.0, 0.8333, 1.0, 0.8333, 1.0, 0.6667, 1.0, 0.6667, 1.0, 0.8333, 1.0, 0.8333, 1.0, 0.6667, 1.0, 0.8333, 1.0, 0.8333, 1.0, 0.8333, 1.0, 0.8333, 1.0, 0.6667, 1.0, 0.6667, 1.0, 0.6667, 1.0, 0.6667, 1.0, 0.6667, 1.0, 0.8333, 1.0, 0.8333, 1.0, 0.6667, 1.0, 0.1667, 0.8277, 0.1667, 0.8622, 0.1667, 0.8622, 0.1667, 0.8277, -8.941e-08, 0.863, 0.1667, 0.8622, 0.1667, 1.0, -8.941e-08, 1.0, 0.1667, 0.8277, 0.1667, 0.8622, 0.1667, 0.8622, 0.1667, 0.8277, 0.1667, 0.8622, -8.941e-08, 0.863, -8.941e-08, 0.863, 0.1667, 0.8622, 1.0, 0.863, 1.0, 0.8279, 1.0, 0.8279, 1.0, 0.863, -8.941e-08, 0.8279, 0.1667, 0.8277, 0.1667, 0.8277, -8.941e-08, 0.8279, -8.941e-08, 0.8279, 0.1667, 0.8277, 0.1667, 0.8622, -8.941e-08, 0.863, 1.0, 0.863, 1.0, 0.8279, 1.0, 0.8279, 1.0, 0.863, -8.941e-08, 0.8279, 0.1667, 0.8277, 0.1667, 0.8277, -8.941e-08, 0.8279, 0.1667, 0.8622, -8.941e-08, 0.863, -8.941e-08, 0.863, 0.1667, 0.8622, 0.3333, 1.0, 0.1667, 1.0, 0.1667, 1.0, 0.3333, 1.0, 0.1667, 1.0, 0.3333, 1.0, 0.3333, 1.0, 0.1667, 1.0, 0.3333, 1.0, 0.1667, 1.0, 0.1667, 1.0, 0.3333, 1.0, 0.3333, 1.0, 0.3333, 1.0, 0.3333, 1.0, 0.3333, 1.0, 0.1667, 1.0, 0.1667, 1.0, 0.1667, 1.0, 0.1667, 1.0, 0.1667, 1.0, 0.3333, 1.0, 0.3333, 1.0, 0.1667, 1.0, 0.1667, 1.0, 0.3333, 1.0, 0.3333, 1.0, 0.1667, 1.0, 0.1667, 1.0, 0.1667, 1.0, 0.1667, 1.0, 0.1667, 1.0, 0.3333, 1.0, 0.3333, 1.0, 0.3333, 1.0, 0.3333, 1.0, 0.6667, 0.5947, 0.8333, 0.5955, 0.8333, 1.0, 0.6667, 1.0, 0.6667, 0.872, 0.6667, 0.8138, 0.75, 0.49, 0.9578, 0.37, 0.9578, 0.13, 0.75, 0.01, 0.5422, 0.13, 0.5422, 0.37, 0.1667, 0.5, -8.941e-08, 0.5, -8.941e-08, 0.5, 0.1667, 0.5, 0.5, 0.5, 0.3333, 0.5, 0.3333, 0.5, 0.5, 0.5, 0.8333, 0.5, 0.6667, 0.5, 0.6667, 0.5, 0.8333, 0.5, 0.3333, 0.5, 0.1667, 0.5, 0.1667, 0.5, 0.3333, 0.5, 1.0, 0.5, 0.8333, 0.5, 0.8333, 0.5, 1.0, 0.5, 0.8333, 0.5955, 0.6667, 0.5947, 0.6667, 0.5947, 0.8333, 0.5955, 0.6667, 0.5947, 0.6667, 0.5, 0.6667, 0.5, 0.6667, 0.5947, 0.6667, 0.5, 0.8333, 0.5, 0.8333, 0.5, 0.6667, 0.5, 0.8333, 0.5955, 0.6667, 0.5947, 0.6667, 0.5947, 0.8333, 0.5955, 0.6667, 0.5947, 0.6667, 0.5, 0.6667, 0.5, 0.6667, 0.5947, 0.6667, 0.5, 0.8333, 0.5, 0.8333, 0.5, 0.6667, 0.5, 0.6667, 0.5947, 0.6667, 0.5, 0.6667, 0.5, 0.6667, 0.5947, 0.8333, 0.5, 0.8333, 0.5955, 0.8333, 0.5955, 0.8333, 0.5, 0.8333, 0.5, 0.8333, 0.5955, 0.6667, 0.5947, 0.6667, 0.5, 0.8333, 0.5, 0.8333, 0.5955, 0.8333, 0.5955, 0.8333, 0.5, 0.8333, 0.5955, 0.6667, 0.5947, 0.6667, 0.5947, 0.8333, 0.5955, 0.6667, 0.5, 0.8333, 0.5, 0.8333, 0.5, 0.6667, 0.5, 1.0, 0.5383, 1.0, 0.5, 1.0, 0.5, 1.0, 0.5383, -8.941e-08, 0.5383, 0.1667, 0.5377, 0.1667, 0.8277, -8.941e-08, 0.8279, -8.941e-08, 0.5, 0.1667, 0.5, 0.1667, 0.5, -8.941e-08, 0.5, 0.1667, 0.5377, -8.941e-08, 0.5383, -8.941e-08, 0.5383, 0.1667, 0.5377, 0.1667, 0.5, 0.1667, 0.5377, 0.1667, 0.5377, 0.1667, 0.5, 0.1667, 0.5, 0.1667, 0.5377, 0.1667, 0.5377, 0.1667, 0.5, 0.1667, 0.5, 0.1667, 0.5377, 0.1667, 0.5377, 0.1667, 0.5, 0.1667, 0.5377, -8.941e-08, 0.5383, -8.941e-08, 0.5383, 0.1667, 0.5377, -8.941e-08, 0.5, 0.1667, 0.5, 0.1667, 0.5, -8.941e-08, 0.5, 0.5, 0.8761, 0.6667, 0.872, 0.6667, 1.0, 0.5, 1.0, 0.5, 0.8761, 0.5, 0.8212, 0.5, 0.8212, 0.5, 0.8761, 0.5, 0.8212, 0.6667, 0.8138, 0.6667, 0.8138, 0.5, 0.8212, 0.5, 0.8212, 0.5, 0.8212, 0.6667, 0.872, 0.5, 0.8761, 0.5, 0.8761, 0.6667, 0.872, 0.5, 0.8212, 0.6667, 0.8138, 0.6667, 0.8138, 0.5, 0.8212, 0.6667, 0.8138, 0.6667, 0.872, 0.6667, 0.872, 0.6667, 0.8138, 0.5, 0.8212, 0.6667, 0.8138, 0.6667, 0.872, 0.5, 0.8761, 0.6667, 0.8138, 0.6667, 0.872, 0.6667, 0.872, 0.6667, 0.872, 0.6667, 0.8138, 0.5, 0.8761, 0.5, 0.8212, 0.5, 0.8212, 0.5, 0.8761, 0.6667, 0.872, 0.5, 0.8761, 0.5, 0.8761, 0.5, 0.8761, 0.6667, 0.872, 0.3333, 1.0, 0.5, 1.0, 0.5, 1.0, 0.3333, 1.0, 0.3333, 1.0, 0.5, 1.0, 0.5, 1.0, 0.3333, 1.0, 0.3333, 1.0, 0.3333, 1.0, 0.5, 1.0, 0.5, 1.0, 0.5, 1.0, 0.5, 1.0, 0.3333, 1.0, 0.3333, 1.0, 0.3333, 1.0, 0.3333, 1.0, 0.3333, 1.0, 0.5, 1.0, 0.5, 1.0, 0.3333, 1.0, 0.3333, 1.0, 0.5, 1.0, 0.5, 1.0, 0.3333, 1.0, 0.5, 1.0, 0.3333, 1.0, 0.3333, 1.0, 0.5, 1.0, 0.5, 1.0, 0.5, 1.0, 0.5, 1.0, 0.5, 1.0, 0.3333, 1.0, 0.3333, 1.0, 0.3333, 1.0, 0.3333, 1.0, 0.5, 0.8761, 0.5, 0.8212, 0.5, 0.8212, 0.5, 0.8761, 0.5, 0.8761, 0.5, 0.8212, 0.5, 0.8212, 0.5, 0.8761, 0.6667, 0.872, 0.5, 0.8761, 0.5, 0.8761, 0.6667, 0.872, 0.5, 0.8212, 0.5, 0.8212, 0.5, 0.8212, 0.5, 0.8212, 0.5, 0.8761, 0.5, 0.8212, 0.5, 0.8212, 0.5, 0.8761, 0.5, 0.8761, 0.5, 0.8761, 0.5, 0.8761, 0.5, 0.8761, 0.5, 0.8212, 0.5, 0.8761, 0.5, 0.8761, 0.5, 0.8212, 0.5, 0.5, 0.5, 0.5704, 0.5, 0.5704, 0.5, 0.5, 0.3333, 0.5733, 0.5, 0.5704, 0.5, 0.8212, 0.5, 0.8761, 0.5, 1.0, 0.3333, 1.0, 0.5, 0.5704, 0.3333, 0.5733, 0.3333, 0.5733, 0.5, 0.5704, 0.3333, 0.5733, 0.3333, 0.5, 0.3333, 0.5, 0.3333, 0.5733, 0.3333, 0.5, 0.5, 0.5, 0.5, 0.5, 0.3333, 0.5, 0.5, 0.5704, 0.3333, 0.5733, 0.3333, 0.5733, 0.5, 0.5704, 0.5, 0.5704, 0.3333, 0.5733, 0.3333, 0.5733, 0.5, 0.5704, 0.3333, 0.5, 0.5, 0.5, 0.5, 0.5, 0.3333, 0.5, 0.3333, 0.5733, 0.3333, 0.5, 0.3333, 0.5, 0.3333, 0.5733, 0.5, 0.5, 0.5, 0.5704, 0.3333, 0.5733, 0.3333, 0.5, 0.3333, 0.5, 0.5, 0.5, 0.5, 0.5, 0.3333, 0.5, 0.3333, 0.5733, 0.3333, 0.5, 0.3333, 0.5, 0.3333, 0.5733, 0.5, 0.5, 0.5, 0.5704, 0.5, 0.5704, 0.5, 0.5, 0.1667, 0.5, 0.1667, 0.5377, -8.941e-08, 0.5383, -8.941e-08, 0.5, 0.1667, 0.5377, -8.941e-08, 0.5383, -8.941e-08, 0.5383, 0.1667, 0.5377, -8.941e-08, 0.5, 0.1667, 0.5, 0.1667, 0.5, -8.941e-08, 0.5, 1.0, 0.5383, 1.0, 0.5, 1.0, 0.5, 1.0, 0.5383])
me_cylinder.materials.append(mat_material_001)
me_cylinder.update()
me_cube_004 = bpy.data.meshes.new('Cube.004')
me_cube_004.from_pydata([(-0.446, 0.008039, 0.03879), (0.3696, 0.008039, -0.07871), (0.472, -0.002273, 0.5342), (0.238, 0.03493, -0.7308), (-0.4521, 0.07426, 0.5002), (-0.3559, 0.03493, -0.8183), (-0.3054, -0.0361, -0.7684), (0.2111, -0.03534, -0.6922), (0.4092, -0.06612, 0.4877), (0.3349, -0.06038, -0.05337), (-0.4036, -0.05984, 0.02386), (-0.4129, 0.001708, 0.4574), (-0.3558, -0.03303, -0.8198), (0.2381, -0.03303, -0.7323), (0.4672, -0.07007, 0.5335), (0.3698, -0.05991, -0.08017), (-0.4459, -0.05991, 0.03733), (-0.4569, 0.006462, 0.4994), (0.3348, -0.0137, -0.05239), (-0.4037, -0.01316, 0.02484), (-0.3055, 0.01058, -0.7674), (0.211, 0.01134, -0.6913), (0.4125, -0.01954, 0.4882), (-0.4096, 0.04828, 0.4579), (-0.446, 0.008039, 0.03879), (-0.4521, 0.07426, 0.5002), (-0.4459, -0.05991, 0.03733), (-0.4569, 0.006462, 0.4994), (-0.4129, 0.001708, 0.4574), (-0.4096, 0.04828, 0.4579), (-0.4036, -0.05984, 0.02386), (-0.4037, -0.01316, 0.02484)], [], [(3, 5, 0, 1), (1, 0, 4, 2), (7, 9, 18, 21), (8, 11, 23, 22), (2, 4, 17, 14), (3, 1, 15, 13), (1, 2, 14, 15), (23, 11, 28, 29), (0, 5, 12, 16), (5, 3, 13, 12), (7, 6, 12, 13), (8, 9, 15, 14), (6, 10, 16, 12), (9, 7, 13, 15), (4, 0, 24, 25), (11, 8, 14, 17), (21, 18, 19, 20), (18, 22, 23, 19), (9, 8, 22, 18), (19, 23, 29, 31), (10, 6, 20, 19), (6, 7, 21, 20), (25, 24, 26, 27), (30, 28, 27, 26), (28, 30, 31, 29), (10, 19, 31, 30), (11, 17, 27, 28), (0, 16, 26, 24), (17, 4, 25, 27), (16, 10, 30, 26)])
me_cube_004.polygons.foreach_set('material_index', [0, 0, 1, 1, 1, 1, 1, 1, 1, 1, 1, 1, 1, 1, 0, 1, 0, 0, 1, 0, 1, 1, 1, 1, 1, 1, 1, 1, 1, 1])
_uv = me_cube_004.uv_layers.new(name='UVMap')
_uv.uv.foreach_set('vector', [0.125, 0.5, 0.125, 0.75, 0.2526, 0.75, 0.2526, 0.5, 0.2526, 0.5, 0.2526, 0.75, 0.375, 0.75, 0.375, 0.5, 0.135, 0.5193, 0.2571, 0.5134, 0.2571, 0.5134, 0.135, 0.5193, 0.3651, 0.5128, 0.3676, 0.7377, 0.3676, 0.7377, 0.3651, 0.5128, 0.375, 0.5, 0.375, 0.75, 0.375, 0.75, 0.375, 0.5, 0.125, 0.5, 0.2526, 0.5, 0.2526, 0.5, 0.125, 0.5, 0.2526, 0.5, 0.375, 0.5, 0.375, 0.5, 0.2526, 0.5, 0.3676, 0.7377, 0.3676, 0.7377, 0.3676, 0.7377, 0.3676, 0.7377, 0.2526, 0.75, 0.125, 0.75, 0.125, 0.75, 0.2526, 0.75, 0.125, 0.75, 0.125, 0.5, 0.125, 0.5, 0.125, 0.75, 0.135, 0.5193, 0.1331, 0.7321, 0.125, 0.75, 0.125, 0.5, 0.3651, 0.5128, 0.2571, 0.5134, 0.2526, 0.5, 0.375, 0.5, 0.1331, 0.7321, 0.2513, 0.7358, 0.2526, 0.75, 0.125, 0.75, 0.2571, 0.5134, 0.135, 0.5193, 0.125, 0.5, 0.2526, 0.5, 0.375, 0.75, 0.2526, 0.75, 0.2526, 0.75, 0.375, 0.75, 0.3676, 0.7377, 0.3651, 0.5128, 0.375, 0.5, 0.375, 0.75, 0.135, 0.5193, 0.2571, 0.5134, 0.2513, 0.7358, 0.1331, 0.7321, 0.2571, 0.5134, 0.3651, 0.5128, 0.3676, 0.7377, 0.2513, 0.7358, 0.2571, 0.5134, 0.3651, 0.5128, 0.3651, 0.5128, 0.2571, 0.5134, 0.2513, 0.7358, 0.3676, 0.7377, 0.3676, 0.7377, 0.2513, 0.7358, 0.2513, 0.7358, 0.1331, 0.7321, 0.1331, 0.7321, 0.2513, 0.7358, 0.1331, 0.7321, 0.135, 0.5193, 0.135, 0.5193, 0.1331, 0.7321, 0.375, 0.75, 0.2526, 0.75, 0.2526, 0.75, 0.375, 0.75, 0.2513, 0.7358, 0.3676, 0.7377, 0.375, 0.75, 0.2526, 0.75, 0.3676, 0.7377, 0.2513, 0.7358, 0.2513, 0.7358, 0.3676, 0.7377, 0.2513, 0.7358, 0.2513, 0.7358, 0.2513, 0.7358, 0.2513, 0.7358, 0.3676, 0.7377, 0.375, 0.75, 0.375, 0.75, 0.3676, 0.7377, 0.2526, 0.75, 0.2526, 0.75, 0.2526, 0.75, 0.2526, 0.75, 0.375, 0.75, 0.375, 0.75, 0.375, 0.75, 0.375, 0.75, 0.2526, 0.75, 0.2513, 0.7358, 0.2513, 0.7358, 0.2526, 0.75])
me_cube_004.materials.append(mat_material_002)
me_cube_004.materials.append(mat_metal3)
me_cube_004.update()
me_cube_001 = bpy.data.meshes.new('Cube.001')
me_cube_001.from_pydata([(-0.446, 0.008039, 0.03879), (0.3696, 0.008039, -0.07871), (0.7503, 0.01833, 0.3064), (0.05522, 0.0455, -0.6114), (-0.0769, 0.01833, 0.7267), (-0.5387, 0.0455, -0.6989), (-0.4881, -0.02553, -0.6489), (0.02836, -0.02477, -0.5728), (0.6774, -0.05018, 0.2931), (0.3349, -0.06038, -0.05337), (-0.4036, -0.05984, 0.02386), (-0.0585, -0.05044, 0.6671), (-0.5385, -0.02245, -0.7003), (0.05536, -0.02245, -0.6128), (0.7504, -0.04962, 0.305), (0.3698, -0.05991, -0.08017), (-0.4459, -0.05991, 0.03733), (-0.07677, -0.04962, 0.7253), (0.3348, -0.0137, -0.05239), (-0.4037, -0.01316, 0.02484), (-0.4882, 0.02115, -0.6479), (0.02824, 0.02191, -0.5718), (0.6773, -0.003497, 0.2941), (-0.05861, -0.003755, 0.6681)], [], [(3, 5, 0, 1), (1, 0, 4, 2), (7, 9, 18, 21), (8, 11, 23, 22), (2, 4, 17, 14), (3, 1, 15, 13), (1, 2, 14, 15), (4, 0, 16, 17), (0, 5, 12, 16), (5, 3, 13, 12), (7, 6, 12, 13), (8, 9, 15, 14), (6, 10, 16, 12), (9, 7, 13, 15), (10, 11, 17, 16), (11, 8, 14, 17), (21, 18, 19, 20), (18, 22, 23, 19), (9, 8, 22, 18), (11, 10, 19, 23), (10, 6, 20, 19), (6, 7, 21, 20)])
me_cube_001.polygons.foreach_set('material_index', [0, 0, 1, 1, 1, 1, 1, 1, 1, 1, 1, 1, 1, 1, 1, 1, 0, 0, 1, 1, 1, 1])
_uv = me_cube_001.uv_layers.new(name='UVMap')
_uv.uv.foreach_set('vector', [0.125, 0.5, 0.125, 0.75, 0.2526, 0.75, 0.2526, 0.5, 0.2526, 0.5, 0.2526, 0.75, 0.375, 0.75, 0.375, 0.5, 0.135, 0.5193, 0.2571, 0.5134, 0.2571, 0.5134, 0.135, 0.5193, 0.3651, 0.5128, 0.3676, 0.7377, 0.3676, 0.7377, 0.3651, 0.5128, 0.375, 0.5, 0.375, 0.75, 0.375, 0.75, 0.375, 0.5, 0.125, 0.5, 0.2526, 0.5, 0.2526, 0.5, 0.125, 0.5, 0.2526, 0.5, 0.375, 0.5, 0.375, 0.5, 0.2526, 0.5, 0.375, 0.75, 0.2526, 0.75, 0.2526, 0.75, 0.375, 0.75, 0.2526, 0.75, 0.125, 0.75, 0.125, 0.75, 0.2526, 0.75, 0.125, 0.75, 0.125, 0.5, 0.125, 0.5, 0.125, 0.75, 0.135, 0.5193, 0.1331, 0.7321, 0.125, 0.75, 0.125, 0.5, 0.3651, 0.5128, 0.2571, 0.5134, 0.2526, 0.5, 0.375, 0.5, 0.1331, 0.7321, 0.2513, 0.7358, 0.2526, 0.75, 0.125, 0.75, 0.2571, 0.5134, 0.135, 0.5193, 0.125, 0.5, 0.2526, 0.5, 0.2513, 0.7358, 0.3676, 0.7377, 0.375, 0.75, 0.2526, 0.75, 0.3676, 0.7377, 0.3651, 0.5128, 0.375, 0.5, 0.375, 0.75, 0.135, 0.5193, 0.2571, 0.5134, 0.2513, 0.7358, 0.1331, 0.7321, 0.2571, 0.5134, 0.3651, 0.5128, 0.3676, 0.7377, 0.2513, 0.7358, 0.2571, 0.5134, 0.3651, 0.5128, 0.3651, 0.5128, 0.2571, 0.5134, 0.3676, 0.7377, 0.2513, 0.7358, 0.2513, 0.7358, 0.3676, 0.7377, 0.2513, 0.7358, 0.1331, 0.7321, 0.1331, 0.7321, 0.2513, 0.7358, 0.1331, 0.7321, 0.135, 0.5193, 0.135, 0.5193, 0.1331, 0.7321])
me_cube_001.materials.append(mat_material_004)
me_cube_001.materials.append(mat_metal3_001)
me_cube_001.update()
me_plane_003 = bpy.data.meshes.new('Plane.003')
me_plane_003.from_pydata([(-0.5739, 0.1847, 9.076e-08), (0.1711, -0.6116, -9.532e-08), (-0.5746, 0.7682, 4.622e-08), (0.8201, 0.7844, -9.115e-09), (-0.009742, 0.2177, 7.995e-08), (-0.06431, 0.8731, 3.451e-08), (-0.5415, 0.5015, 7.183e-08), (0.8126, -0.648, -2.558e-08), (-0.6215, 0.5006, 0.07843), (-0.6625, 0.09988, 0.07843), (-0.07293, 0.1344, 0.07843), (0.1063, -0.6875, 0.07843), (0.8916, -0.7322, 0.07843), (0.9, 0.8563, 0.07843), (-0.06844, 0.9534, 0.07843), (-0.6625, 0.8313, 0.07843), (0.1014, 0.5699, 0.07843), (-0.6215, 0.5006, 7.189e-08), (-0.6625, 0.09988, 9.342e-08), (-0.07293, 0.1344, 7.968e-08), (0.1063, -0.6875, -1.064e-07), (0.8916, -0.7322, -4.742e-08), (0.9, 0.8563, -1.972e-08), (-0.06844, 0.9534, 2.866e-08), (-0.6625, 0.8313, 3.797e-08), (0.1014, 0.5699, 0.03611), (-0.06431, 0.8731, 0.03611), (-0.009742, 0.2177, 0.03611), (-0.5415, 0.5015, 0.03611), (0.8126, -0.648, 0.03611), (-0.5739, 0.1847, 0.03611), (0.1711, -0.6116, 0.03611), (0.8201, 0.7844, 0.03611), (-0.5746, 0.7682, 0.03611)], [], [(4, 0, 30, 27), (6, 2, 33, 28), (1, 4, 27, 31), (2, 5, 26, 33), (16, 12, 13, 14), (8, 16, 14, 15), (9, 10, 16, 8), (10, 11, 12, 16), (18, 19, 10, 9), (21, 22, 13, 12), (17, 18, 9, 8), (24, 17, 8, 15), (22, 23, 14, 13), (23, 24, 15, 14), (19, 20, 11, 10), (20, 21, 12, 11), (6, 0, 18, 17), (4, 1, 20, 19), (7, 3, 22, 21), (5, 2, 24, 23), (0, 4, 19, 18), (3, 5, 23, 22), (2, 6, 17, 24), (1, 7, 21, 20), (25, 26, 32, 29), (28, 33, 26, 25), (30, 28, 25, 27), (27, 25, 29, 31), (3, 7, 29, 32), (0, 6, 28, 30), (7, 1, 31, 29), (5, 3, 32, 26)])
me_plane_003.polygons.foreach_set('material_index', [1, 1, 1, 1, 0, 0, 0, 0, 1, 1, 1, 1, 1, 1, 1, 1, 1, 1, 1, 1, 1, 1, 1, 1, 0, 0, 0, 0, 1, 1, 1, 1])
_uv = me_plane_003.uv_layers.new(name='UVMap')
_uv.uv.foreach_set('vector', [0.3677, 0.09452, 0.04583, 0.101, 0.04583, 0.101, 0.3677, 0.09452, 0.03818, 0.5003, 0.04363, 0.8869, 0.04363, 0.8869, 0.03818, 0.5003, 0.946, 0.06246, 0.3677, 0.09452, 0.3677, 0.09452, 0.946, 0.06246, 0.04363, 0.8869, 0.3266, 0.8834, 0.3266, 0.8834, 0.04363, 0.8869, 0.3516, 0.5097, 1.0, 0.5097, 1.0, 1.0, 0.3516, 1.0, 0.0, 0.5097, 0.3516, 0.5097, 0.3516, 1.0, 0.0, 1.0, 0.0, 0.0, 0.3516, 0.0, 0.3516, 0.5097, 0.0, 0.5097, 0.3516, 0.0, 1.0, 0.0, 1.0, 0.5097, 0.3516, 0.5097, 0.0, 0.0, 0.3516, 0.0, 0.3516, 0.0, 0.0, 0.0, 1.0, 0.5097, 1.0, 1.0, 1.0, 1.0, 1.0, 0.5097, 0.0, 0.5097, 0.0, 0.0, 0.0, 0.0, 0.0, 0.5097, 0.0, 1.0, 0.0, 0.5097, 0.0, 0.5097, 0.0, 1.0, 1.0, 1.0, 0.3516, 1.0, 0.3516, 1.0, 1.0, 1.0, 0.3516, 1.0, 0.0, 1.0, 0.0, 1.0, 0.3516, 1.0, 0.3516, 0.0, 1.0, 0.0, 1.0, 0.0, 0.3516, 0.0, 1.0, 0.0, 1.0, 0.5097, 1.0, 0.5097, 1.0, 0.0, 0.03818, 0.5003, 0.04583, 0.101, 0.0, 0.0, 0.0, 0.5097, 0.3677, 0.09452, 0.946, 0.06246, 1.0, 0.0, 0.3516, 0.0, 0.9579, 0.4899, 0.9432, 0.9637, 1.0, 1.0, 1.0, 0.5097, 0.3266, 0.8834, 0.04363, 0.8869, 0.0, 1.0, 0.3516, 1.0, 0.04583, 0.101, 0.3677, 0.09452, 0.3516, 0.0, 0.0, 0.0, 0.9432, 0.9637, 0.3266, 0.8834, 0.3516, 1.0, 1.0, 1.0, 0.04363, 0.8869, 0.03818, 0.5003, 0.0, 0.5097, 0.0, 1.0, 0.946, 0.06246, 0.9579, 0.4899, 1.0, 0.5097, 1.0, 0.0, 0.3516, 0.5097, 0.3266, 0.8834, 0.9432, 0.9637, 0.9579, 0.4899, 0.03818, 0.5003, 0.04363, 0.8869, 0.3266, 0.8834, 0.3516, 0.5097, 0.04583, 0.101, 0.03818, 0.5003, 0.3516, 0.5097, 0.3677, 0.09452, 0.3677, 0.09452, 0.3516, 0.5097, 0.9579, 0.4899, 0.946, 0.06246, 0.9432, 0.9637, 0.9579, 0.4899, 0.9579, 0.4899, 0.9432, 0.9637, 0.04583, 0.101, 0.03818, 0.5003, 0.03818, 0.5003, 0.04583, 0.101, 0.9579, 0.4899, 0.946, 0.06246, 0.946, 0.06246, 0.9579, 0.4899, 0.3266, 0.8834, 0.9432, 0.9637, 0.9432, 0.9637, 0.3266, 0.8834])
me_plane_003.materials.append(mat_material_006)
me_plane_003.materials.append(mat_metal3_003)
me_plane_003.update()
me_cube_006 = bpy.data.meshes.new('Cube.006')
me_cube_006.from_pydata([(-0.446, 0.008039, 0.03879), (0.3696, 0.008039, -0.07871), (0.7503, 0.01833, 0.3064), (0.05522, 0.0455, -0.6114), (-0.0769, 0.01833, 0.7267), (-0.5387, 0.0455, -0.6989), (-0.4881, -0.02553, -0.6489), (0.02836, -0.02477, -0.5728), (0.6774, -0.05018, 0.2931), (0.3349, -0.06038, -0.05337), (-0.4036, -0.05984, 0.02386), (-0.0585, -0.05044, 0.6671), (-0.5385, -0.02245, -0.7003), (0.05536, -0.02245, -0.6128), (0.7504, -0.04962, 0.305), (0.3698, -0.05991, -0.08017), (-0.4459, -0.05991, 0.03733), (-0.07677, -0.04962, 0.7253), (0.3348, -0.0137, -0.05239), (-0.4037, -0.01316, 0.02484), (-0.4882, 0.02115, -0.6479), (0.02824, 0.02191, -0.5718), (0.6773, -0.003497, 0.2941), (-0.05861, -0.003755, 0.6681)], [], [(3, 5, 0, 1), (1, 0, 4, 2), (7, 9, 18, 21), (8, 11, 23, 22), (2, 4, 17, 14), (3, 1, 15, 13), (1, 2, 14, 15), (4, 0, 16, 17), (0, 5, 12, 16), (5, 3, 13, 12), (7, 6, 12, 13), (8, 9, 15, 14), (6, 10, 16, 12), (9, 7, 13, 15), (10, 11, 17, 16), (11, 8, 14, 17), (21, 18, 19, 20), (18, 22, 23, 19), (9, 8, 22, 18), (11, 10, 19, 23), (10, 6, 20, 19), (6, 7, 21, 20)])
me_cube_006.polygons.foreach_set('material_index', [0, 0, 1, 1, 1, 1, 1, 1, 1, 1, 1, 1, 1, 1, 1, 1, 0, 0, 1, 1, 1, 1])
_uv = me_cube_006.uv_layers.new(name='UVMap')
_uv.uv.foreach_set('vector', [0.125, 0.5, 0.125, 0.75, 0.2526, 0.75, 0.2526, 0.5, 0.2526, 0.5, 0.2526, 0.75, 0.375, 0.75, 0.375, 0.5, 0.135, 0.5193, 0.2571, 0.5134, 0.2571, 0.5134, 0.135, 0.5193, 0.3651, 0.5128, 0.3676, 0.7377, 0.3676, 0.7377, 0.3651, 0.5128, 0.375, 0.5, 0.375, 0.75, 0.375, 0.75, 0.375, 0.5, 0.125, 0.5, 0.2526, 0.5, 0.2526, 0.5, 0.125, 0.5, 0.2526, 0.5, 0.375, 0.5, 0.375, 0.5, 0.2526, 0.5, 0.375, 0.75, 0.2526, 0.75, 0.2526, 0.75, 0.375, 0.75, 0.2526, 0.75, 0.125, 0.75, 0.125, 0.75, 0.2526, 0.75, 0.125, 0.75, 0.125, 0.5, 0.125, 0.5, 0.125, 0.75, 0.135, 0.5193, 0.1331, 0.7321, 0.125, 0.75, 0.125, 0.5, 0.3651, 0.5128, 0.2571, 0.5134, 0.2526, 0.5, 0.375, 0.5, 0.1331, 0.7321, 0.2513, 0.7358, 0.2526, 0.75, 0.125, 0.75, 0.2571, 0.5134, 0.135, 0.5193, 0.125, 0.5, 0.2526, 0.5, 0.2513, 0.7358, 0.3676, 0.7377, 0.375, 0.75, 0.2526, 0.75, 0.3676, 0.7377, 0.3651, 0.5128, 0.375, 0.5, 0.375, 0.75, 0.135, 0.5193, 0.2571, 0.5134, 0.2513, 0.7358, 0.1331, 0.7321, 0.2571, 0.5134, 0.3651, 0.5128, 0.3676, 0.7377, 0.2513, 0.7358, 0.2571, 0.5134, 0.3651, 0.5128, 0.3651, 0.5128, 0.2571, 0.5134, 0.3676, 0.7377, 0.2513, 0.7358, 0.2513, 0.7358, 0.3676, 0.7377, 0.2513, 0.7358, 0.1331, 0.7321, 0.1331, 0.7321, 0.2513, 0.7358, 0.1331, 0.7321, 0.135, 0.5193, 0.135, 0.5193, 0.1331, 0.7321])
me_cube_006.materials.append(mat_material_007)
me_cube_006.materials.append(mat_metal3_004)
me_cube_006.update()
me_cube_007 = bpy.data.meshes.new('Cube.007')
me_cube_007.from_pydata([(-0.05141, -0.06197, 0.3948), (-0.02534, -0.05846, 0.394), (0.04676, 0.05296, -0.3941), (0.02999, 0.06747, -0.3947)], [], [(2, 3, 0, 1)])
_uv = me_cube_007.uv_layers.new(name='UVMap')
_uv.uv.foreach_set('vector', [0.125, 0.5, 0.125, 0.75, 0.2526, 0.75, 0.2526, 0.5])
me_cube_007.materials.append(mat_material_008)
me_cube_007.materials.append(mat_metal3_005)
me_cube_007.update()
me_cube_008 = bpy.data.meshes.new('Cube.008')
me_cube_008.from_pydata([(-0.05141, -0.06197, 0.3948), (-0.02534, -0.05846, 0.394), (0.04676, 0.05296, -0.3941), (0.02999, 0.06747, -0.3947)], [], [(2, 3, 0, 1)])
_uv = me_cube_008.uv_layers.new(name='UVMap')
_uv.uv.foreach_set('vector', [0.125, 0.5, 0.125, 0.75, 0.2526, 0.75, 0.2526, 0.5])
me_cube_008.materials.append(mat_material_009)
me_cube_008.materials.append(mat_metal3_006)
me_cube_008.update()
me_cube_009 = bpy.data.meshes.new('Cube.009')
me_cube_009.from_pydata([(-0.05141, -0.06197, 0.3948), (-0.02534, -0.05846, 0.394), (0.04676, 0.05296, -0.3941), (0.02999, 0.06747, -0.3947)], [], [(2, 3, 0, 1)])
_uv = me_cube_009.uv_layers.new(name='UVMap')
_uv.uv.foreach_set('vector', [0.125, 0.5, 0.125, 0.75, 0.2526, 0.75, 0.2526, 0.5])
me_cube_009.materials.append(mat_material_010)
me_cube_009.materials.append(mat_metal3_007)
me_cube_009.update()
me_cube_010 = bpy.data.meshes.new('Cube.010')
me_cube_010.from_pydata([(-0.05141, -0.06197, 0.3948), (-0.02534, -0.05846, 0.394), (0.04676, 0.05296, -0.3941), (0.02999, 0.06747, -0.3947)], [], [(2, 3, 0, 1)])
_uv = me_cube_010.uv_layers.new(name='UVMap')
_uv.uv.foreach_set('vector', [0.125, 0.5, 0.125, 0.75, 0.2526, 0.75, 0.2526, 0.5])
me_cube_010.materials.append(mat_material_011)
me_cube_010.materials.append(mat_metal3_008)
me_cube_010.update()
me_cube_011 = bpy.data.meshes.new('Cube.011')
me_cube_011.from_pydata([(-0.05141, -0.06197, 0.3948), (-0.02534, -0.05846, 0.394), (0.04676, 0.05296, -0.3941), (0.02999, 0.06747, -0.3947)], [], [(2, 3, 0, 1)])
_uv = me_cube_011.uv_layers.new(name='UVMap')
_uv.uv.foreach_set('vector', [0.125, 0.5, 0.125, 0.75, 0.2526, 0.75, 0.2526, 0.5])
me_cube_011.materials.append(mat_material_012)
me_cube_011.materials.append(mat_metal3_009)
me_cube_011.update()
me_cube_012 = bpy.data.meshes.new('Cube.012')
me_cube_012.from_pydata([(-0.05141, -0.06197, 0.3948), (-0.02534, -0.05846, 0.394), (0.04676, 0.05296, -0.3941), (0.02999, 0.06747, -0.3947)], [], [(2, 3, 0, 1)])
_uv = me_cube_012.uv_layers.new(name='UVMap')
_uv.uv.foreach_set('vector', [0.125, 0.5, 0.125, 0.75, 0.2526, 0.75, 0.2526, 0.5])
me_cube_012.materials.append(mat_material_013)
me_cube_012.materials.append(mat_metal3_010)
me_cube_012.update()
me_cube_003 = bpy.data.meshes.new('Cube.003')
me_cube_003.from_pydata([(-0.7092, 0.01742, -0.7796), (0.04094, 0.02479, 0.9119), (0.4853, 0.01742, -0.7739), (1.1, 0.02479, 0.2887), (-0.5061, 0.02479, 0.4107), (0.4818, 0.02479, 0.06442), (0.1658, 0.03439, -0.3296), (-0.7177, 0.03439, -0.1191), (-0.6287, -0.05472, -0.6973), (0.05151, -0.0502, 0.8113), (0.3267, -0.0555, -0.6928), (0.9091, -0.0502, 0.3066), (-0.4373, -0.05013, 0.3635), (0.4324, -0.05051, 0.1337), (0.06339, -0.0424, -0.3265), (-0.6359, -0.04038, -0.1339), (-0.5062, -0.0502, 0.4111), (0.04088, -0.0502, 0.9122), (0.1658, -0.0406, -0.3293), (0.4853, -0.05757, -0.7736), (-0.7093, -0.05757, -0.7792), (1.1, -0.0502, 0.289), (-0.7177, -0.0406, -0.1188), (0.4818, -0.0502, 0.06477), (-0.4373, -0.05013, 0.3635), (0.05151, -0.0502, 0.8113), (0.06339, -0.0424, -0.3265), (0.3267, -0.0555, -0.6928), (-0.6287, -0.05472, -0.6973), (0.9091, -0.0502, 0.3066), (-0.6359, -0.04038, -0.1339), (0.4324, -0.05051, 0.1337), (0.4325, -0.005389, 0.1334), (-0.4373, -0.005009, 0.3633), (0.06345, 0.002723, -0.3268), (-0.6359, 0.004743, -0.1342), (0.05157, -0.005081, 0.8111), (0.3268, -0.01038, -0.693), (-0.6286, -0.009602, -0.6975), (0.9091, -0.005081, 0.3064)], [], [(5, 4, 1, 3), (6, 7, 4, 5), (2, 0, 7, 6), (10, 26, 34, 37), (11, 9, 36, 39), (31, 11, 39, 32), (7, 0, 20, 22), (4, 7, 22, 16), (0, 2, 19, 20), (1, 4, 16, 17), (6, 5, 23, 18), (5, 3, 21, 23), (3, 1, 17, 21), (2, 6, 18, 19), (12, 25, 17, 16), (14, 27, 19, 18), (27, 28, 20, 19), (25, 29, 21, 17), (15, 12, 16, 22), (29, 13, 23, 21), (13, 14, 18, 23), (28, 15, 22, 20), (24, 9, 25, 12), (26, 10, 27, 14), (10, 8, 28, 27), (9, 11, 29, 25), (30, 24, 12, 15), (11, 31, 13, 29), (31, 26, 14, 13), (8, 30, 15, 28), (32, 39, 36, 33), (34, 32, 33, 35), (37, 34, 35, 38), (26, 31, 32, 34), (24, 30, 35, 33), (8, 10, 37, 38), (9, 24, 33, 36), (30, 8, 38, 35)])
me_cube_003.polygons.foreach_set('material_index', [0, 0, 0, 1, 1, 1, 1, 1, 1, 1, 1, 1, 1, 1, 1, 1, 1, 1, 1, 1, 1, 1, 1, 1, 1, 1, 1, 1, 0, 1, 0, 0, 0, 0, 1, 1, 1, 1])
_uv = me_cube_003.uv_layers.new(name='UVMap')
_uv.uv.foreach_set('vector', [0.5121, 0.75, 0.5121, 1.0, 0.625, 1.0, 0.625, 0.75, 0.4259, 0.75, 0.4259, 1.0, 0.5121, 1.0, 0.5121, 0.75, 0.375, 0.75, 0.375, 1.0, 0.4259, 1.0, 0.4259, 0.75, 0.384, 0.7721, 0.4222, 0.7756, 0.4222, 0.7756, 0.384, 0.7721, 0.6072, 0.7722, 0.6109, 0.9808, 0.6109, 0.9808, 0.6072, 0.7722, 0.5205, 0.7697, 0.6072, 0.7722, 0.6072, 0.7722, 0.5205, 0.7697, 0.4259, 1.0, 0.375, 1.0, 0.375, 1.0, 0.4259, 1.0, 0.5121, 1.0, 0.4259, 1.0, 0.4259, 1.0, 0.5121, 1.0, 0.375, 1.0, 0.375, 0.75, 0.375, 0.75, 0.375, 1.0, 0.625, 1.0, 0.5121, 1.0, 0.5121, 1.0, 0.625, 1.0, 0.4259, 0.75, 0.5121, 0.75, 0.5121, 0.75, 0.4259, 0.75, 0.5121, 0.75, 0.625, 0.75, 0.625, 0.75, 0.5121, 0.75, 0.625, 0.75, 0.625, 1.0, 0.625, 1.0, 0.625, 0.75, 0.375, 0.75, 0.4259, 0.75, 0.4259, 0.75, 0.375, 0.75, 0.5086, 0.9801, 0.6109, 0.9808, 0.625, 1.0, 0.5121, 1.0, 0.4222, 0.7756, 0.384, 0.7721, 0.375, 0.75, 0.4259, 0.75, 0.384, 0.7721, 0.3817, 0.9812, 0.375, 1.0, 0.375, 0.75, 0.6109, 0.9808, 0.6072, 0.7722, 0.625, 0.75, 0.625, 1.0, 0.4262, 0.9767, 0.5086, 0.9801, 0.5121, 1.0, 0.4259, 1.0, 0.6072, 0.7722, 0.5205, 0.7697, 0.5121, 0.75, 0.625, 0.75, 0.5205, 0.7697, 0.4222, 0.7756, 0.4259, 0.75, 0.5121, 0.75, 0.3817, 0.9812, 0.4262, 0.9767, 0.4259, 1.0, 0.375, 1.0, 0.5086, 0.9801, 0.6109, 0.9808, 0.6109, 0.9808, 0.5086, 0.9801, 0.4222, 0.7756, 0.384, 0.7721, 0.384, 0.7721, 0.4222, 0.7756, 0.384, 0.7721, 0.3817, 0.9812, 0.3817, 0.9812, 0.384, 0.7721, 0.6109, 0.9808, 0.6072, 0.7722, 0.6072, 0.7722, 0.6109, 0.9808, 0.4262, 0.9767, 0.5086, 0.9801, 0.5086, 0.9801, 0.4262, 0.9767, 0.6072, 0.7722, 0.5205, 0.7697, 0.5205, 0.7697, 0.6072, 0.7722, 0.5205, 0.7697, 0.4222, 0.7756, 0.4222, 0.7756, 0.5205, 0.7697, 0.3817, 0.9812, 0.4262, 0.9767, 0.4262, 0.9767, 0.3817, 0.9812, 0.5205, 0.7697, 0.6072, 0.7722, 0.6109, 0.9808, 0.5086, 0.9801, 0.4222, 0.7756, 0.5205, 0.7697, 0.5086, 0.9801, 0.4262, 0.9767, 0.384, 0.7721, 0.4222, 0.7756, 0.4262, 0.9767, 0.3817, 0.9812, 0.4222, 0.7756, 0.5205, 0.7697, 0.5205, 0.7697, 0.4222, 0.7756, 0.5086, 0.9801, 0.4262, 0.9767, 0.4262, 0.9767, 0.5086, 0.9801, 0.3817, 0.9812, 0.384, 0.7721, 0.384, 0.7721, 0.3817, 0.9812, 0.6109, 0.9808, 0.5086, 0.9801, 0.5086, 0.9801, 0.6109, 0.9808, 0.4262, 0.9767, 0.3817, 0.9812, 0.3817, 0.9812, 0.4262, 0.9767])
me_cube_003.materials.append(mat_material_014)
me_cube_003.materials.append(mat_metal1_002)
me_cube_003.update()
me_plane_002 = bpy.data.meshes.new('Plane.002')
me_plane_002.from_pydata([(-0.5739, 0.1847, 9.076e-08), (0.1711, -0.6116, -9.532e-08), (-0.5746, 0.7682, 4.622e-08), (0.8201, 0.7844, -9.115e-09), (-0.009742, 0.2177, 7.995e-08), (-0.06431, 0.8731, 3.451e-08), (-0.5415, 0.5015, 7.183e-08), (0.8126, -0.648, -2.558e-08), (-0.6215, 0.5006, 0.07843), (-0.6625, 0.09988, 0.07843), (-0.07293, 0.1344, 0.07843), (0.1063, -0.6875, 0.07843), (0.8916, -0.7322, 0.07843), (0.9, 0.8563, 0.07843), (-0.06844, 0.9534, 0.07843), (-0.6625, 0.8313, 0.07843), (0.1014, 0.5699, 0.07843), (-0.6215, 0.5006, 7.189e-08), (-0.6625, 0.09988, 9.342e-08), (-0.07293, 0.1344, 7.968e-08), (0.1063, -0.6875, -1.064e-07), (0.8916, -0.7322, -4.742e-08), (0.9, 0.8563, -1.972e-08), (-0.06844, 0.9534, 2.866e-08), (-0.6625, 0.8313, 3.797e-08), (0.1014, 0.5699, 0.03611), (-0.06431, 0.8731, 0.03611), (-0.009742, 0.2177, 0.03611), (-0.5415, 0.5015, 0.03611), (0.8126, -0.648, 0.03611), (-0.5739, 0.1847, 0.03611), (0.1711, -0.6116, 0.03611), (0.8201, 0.7844, 0.03611), (-0.5746, 0.7682, 0.03611)], [], [(4, 0, 30, 27), (6, 2, 33, 28), (1, 4, 27, 31), (2, 5, 26, 33), (16, 12, 13, 14), (8, 16, 14, 15), (9, 10, 16, 8), (10, 11, 12, 16), (18, 19, 10, 9), (21, 22, 13, 12), (17, 18, 9, 8), (24, 17, 8, 15), (22, 23, 14, 13), (23, 24, 15, 14), (19, 20, 11, 10), (20, 21, 12, 11), (6, 0, 18, 17), (4, 1, 20, 19), (7, 3, 22, 21), (5, 2, 24, 23), (0, 4, 19, 18), (3, 5, 23, 22), (2, 6, 17, 24), (1, 7, 21, 20), (25, 26, 32, 29), (28, 33, 26, 25), (30, 28, 25, 27), (27, 25, 29, 31), (3, 7, 29, 32), (0, 6, 28, 30), (7, 1, 31, 29), (5, 3, 32, 26)])
me_plane_002.polygons.foreach_set('material_index', [1, 1, 1, 1, 0, 0, 0, 0, 1, 1, 1, 1, 1, 1, 1, 1, 1, 1, 1, 1, 1, 1, 1, 1, 0, 0, 0, 0, 1, 1, 1, 1])
_uv = me_plane_002.uv_layers.new(name='UVMap')
_uv.uv.foreach_set('vector', [0.3677, 0.09452, 0.04583, 0.101, 0.04583, 0.101, 0.3677, 0.09452, 0.03818, 0.5003, 0.04363, 0.8869, 0.04363, 0.8869, 0.03818, 0.5003, 0.946, 0.06246, 0.3677, 0.09452, 0.3677, 0.09452, 0.946, 0.06246, 0.04363, 0.8869, 0.3266, 0.8834, 0.3266, 0.8834, 0.04363, 0.8869, 0.3516, 0.5097, 1.0, 0.5097, 1.0, 1.0, 0.3516, 1.0, 0.0, 0.5097, 0.3516, 0.5097, 0.3516, 1.0, 0.0, 1.0, 0.0, 0.0, 0.3516, 0.0, 0.3516, 0.5097, 0.0, 0.5097, 0.3516, 0.0, 1.0, 0.0, 1.0, 0.5097, 0.3516, 0.5097, 0.0, 0.0, 0.3516, 0.0, 0.3516, 0.0, 0.0, 0.0, 1.0, 0.5097, 1.0, 1.0, 1.0, 1.0, 1.0, 0.5097, 0.0, 0.5097, 0.0, 0.0, 0.0, 0.0, 0.0, 0.5097, 0.0, 1.0, 0.0, 0.5097, 0.0, 0.5097, 0.0, 1.0, 1.0, 1.0, 0.3516, 1.0, 0.3516, 1.0, 1.0, 1.0, 0.3516, 1.0, 0.0, 1.0, 0.0, 1.0, 0.3516, 1.0, 0.3516, 0.0, 1.0, 0.0, 1.0, 0.0, 0.3516, 0.0, 1.0, 0.0, 1.0, 0.5097, 1.0, 0.5097, 1.0, 0.0, 0.03818, 0.5003, 0.04583, 0.101, 0.0, 0.0, 0.0, 0.5097, 0.3677, 0.09452, 0.946, 0.06246, 1.0, 0.0, 0.3516, 0.0, 0.9579, 0.4899, 0.9432, 0.9637, 1.0, 1.0, 1.0, 0.5097, 0.3266, 0.8834, 0.04363, 0.8869, 0.0, 1.0, 0.3516, 1.0, 0.04583, 0.101, 0.3677, 0.09452, 0.3516, 0.0, 0.0, 0.0, 0.9432, 0.9637, 0.3266, 0.8834, 0.3516, 1.0, 1.0, 1.0, 0.04363, 0.8869, 0.03818, 0.5003, 0.0, 0.5097, 0.0, 1.0, 0.946, 0.06246, 0.9579, 0.4899, 1.0, 0.5097, 1.0, 0.0, 0.3516, 0.5097, 0.3266, 0.8834, 0.9432, 0.9637, 0.9579, 0.4899, 0.03818, 0.5003, 0.04363, 0.8869, 0.3266, 0.8834, 0.3516, 0.5097, 0.04583, 0.101, 0.03818, 0.5003, 0.3516, 0.5097, 0.3677, 0.09452, 0.3677, 0.09452, 0.3516, 0.5097, 0.9579, 0.4899, 0.946, 0.06246, 0.9432, 0.9637, 0.9579, 0.4899, 0.9579, 0.4899, 0.9432, 0.9637, 0.04583, 0.101, 0.03818, 0.5003, 0.03818, 0.5003, 0.04583, 0.101, 0.9579, 0.4899, 0.946, 0.06246, 0.946, 0.06246, 0.9579, 0.4899, 0.3266, 0.8834, 0.9432, 0.9637, 0.9432, 0.9637, 0.3266, 0.8834])
me_plane_002.materials.append(mat_material_015)
me_plane_002.materials.append(mat_metal3_011)
me_plane_002.update()
me_cube_005 = bpy.data.meshes.new('Cube.005')
me_cube_005.from_pydata([(-0.446, 0.008039, 0.03879), (0.3696, 0.008039, -0.07871), (0.472, -0.002273, 0.5342), (0.238, 0.03493, -0.7308), (-0.4521, 0.07426, 0.5002), (-0.3559, 0.03493, -0.8183), (-0.3054, -0.0361, -0.7684), (0.2111, -0.03534, -0.6922), (0.4092, -0.06612, 0.4877), (0.3349, -0.06038, -0.05337), (-0.4036, -0.05984, 0.02386), (-0.4129, 0.001708, 0.4574), (-0.3558, -0.03303, -0.8198), (0.2381, -0.03303, -0.7323), (0.4672, -0.07007, 0.5335), (0.3698, -0.05991, -0.08017), (-0.4459, -0.05991, 0.03733), (-0.4569, 0.006462, 0.4994), (0.3348, -0.0137, -0.05239), (-0.4037, -0.01316, 0.02484), (-0.3055, 0.01058, -0.7674), (0.211, 0.01134, -0.6913), (0.4125, -0.01954, 0.4882), (-0.4096, 0.04828, 0.4579), (-0.446, 0.008039, 0.03879), (-0.4521, 0.07426, 0.5002), (-0.4459, -0.05991, 0.03733), (-0.4569, 0.006462, 0.4994), (-0.4129, 0.001708, 0.4574), (-0.4096, 0.04828, 0.4579), (-0.4036, -0.05984, 0.02386), (-0.4037, -0.01316, 0.02484)], [], [(3, 5, 0, 1), (1, 0, 4, 2), (7, 9, 18, 21), (8, 11, 23, 22), (2, 4, 17, 14), (3, 1, 15, 13), (1, 2, 14, 15), (23, 11, 28, 29), (0, 5, 12, 16), (5, 3, 13, 12), (7, 6, 12, 13), (8, 9, 15, 14), (6, 10, 16, 12), (9, 7, 13, 15), (4, 0, 24, 25), (11, 8, 14, 17), (21, 18, 19, 20), (18, 22, 23, 19), (9, 8, 22, 18), (19, 23, 29, 31), (10, 6, 20, 19), (6, 7, 21, 20), (25, 24, 26, 27), (30, 28, 27, 26), (28, 30, 31, 29), (10, 19, 31, 30), (11, 17, 27, 28), (0, 16, 26, 24), (17, 4, 25, 27), (16, 10, 30, 26)])
me_cube_005.polygons.foreach_set('material_index', [0, 0, 1, 1, 1, 1, 1, 1, 1, 1, 1, 1, 1, 1, 0, 1, 0, 0, 1, 0, 1, 1, 1, 1, 1, 1, 1, 1, 1, 1])
_uv = me_cube_005.uv_layers.new(name='UVMap')
_uv.uv.foreach_set('vector', [0.125, 0.5, 0.125, 0.75, 0.2526, 0.75, 0.2526, 0.5, 0.2526, 0.5, 0.2526, 0.75, 0.375, 0.75, 0.375, 0.5, 0.135, 0.5193, 0.2571, 0.5134, 0.2571, 0.5134, 0.135, 0.5193, 0.3651, 0.5128, 0.3676, 0.7377, 0.3676, 0.7377, 0.3651, 0.5128, 0.375, 0.5, 0.375, 0.75, 0.375, 0.75, 0.375, 0.5, 0.125, 0.5, 0.2526, 0.5, 0.2526, 0.5, 0.125, 0.5, 0.2526, 0.5, 0.375, 0.5, 0.375, 0.5, 0.2526, 0.5, 0.3676, 0.7377, 0.3676, 0.7377, 0.3676, 0.7377, 0.3676, 0.7377, 0.2526, 0.75, 0.125, 0.75, 0.125, 0.75, 0.2526, 0.75, 0.125, 0.75, 0.125, 0.5, 0.125, 0.5, 0.125, 0.75, 0.135, 0.5193, 0.1331, 0.7321, 0.125, 0.75, 0.125, 0.5, 0.3651, 0.5128, 0.2571, 0.5134, 0.2526, 0.5, 0.375, 0.5, 0.1331, 0.7321, 0.2513, 0.7358, 0.2526, 0.75, 0.125, 0.75, 0.2571, 0.5134, 0.135, 0.5193, 0.125, 0.5, 0.2526, 0.5, 0.375, 0.75, 0.2526, 0.75, 0.2526, 0.75, 0.375, 0.75, 0.3676, 0.7377, 0.3651, 0.5128, 0.375, 0.5, 0.375, 0.75, 0.135, 0.5193, 0.2571, 0.5134, 0.2513, 0.7358, 0.1331, 0.7321, 0.2571, 0.5134, 0.3651, 0.5128, 0.3676, 0.7377, 0.2513, 0.7358, 0.2571, 0.5134, 0.3651, 0.5128, 0.3651, 0.5128, 0.2571, 0.5134, 0.2513, 0.7358, 0.3676, 0.7377, 0.3676, 0.7377, 0.2513, 0.7358, 0.2513, 0.7358, 0.1331, 0.7321, 0.1331, 0.7321, 0.2513, 0.7358, 0.1331, 0.7321, 0.135, 0.5193, 0.135, 0.5193, 0.1331, 0.7321, 0.375, 0.75, 0.2526, 0.75, 0.2526, 0.75, 0.375, 0.75, 0.2513, 0.7358, 0.3676, 0.7377, 0.375, 0.75, 0.2526, 0.75, 0.3676, 0.7377, 0.2513, 0.7358, 0.2513, 0.7358, 0.3676, 0.7377, 0.2513, 0.7358, 0.2513, 0.7358, 0.2513, 0.7358, 0.2513, 0.7358, 0.3676, 0.7377, 0.375, 0.75, 0.375, 0.75, 0.3676, 0.7377, 0.2526, 0.75, 0.2526, 0.75, 0.2526, 0.75, 0.2526, 0.75, 0.375, 0.75, 0.375, 0.75, 0.375, 0.75, 0.375, 0.75, 0.2526, 0.75, 0.2513, 0.7358, 0.2513, 0.7358, 0.2526, 0.75])
me_cube_005.materials.append(mat_material_016)
me_cube_005.materials.append(mat_metal3_012)
me_cube_005.update()
me_cube_002 = bpy.data.meshes.new('Cube.002')
me_cube_002.from_pydata([(-0.446, 0.008039, 0.03879), (0.3696, 0.008039, -0.07871), (0.7503, 0.01833, 0.3064), (0.05522, 0.0455, -0.6114), (-0.0769, 0.01833, 0.7267), (-0.5387, 0.0455, -0.6989), (-0.4881, -0.02553, -0.6489), (0.02836, -0.02477, -0.5728), (0.6774, -0.05018, 0.2931), (0.3349, -0.06038, -0.05337), (-0.4036, -0.05984, 0.02386), (-0.0585, -0.05044, 0.6671), (-0.5385, -0.02245, -0.7003), (0.05536, -0.02245, -0.6128), (0.7504, -0.04962, 0.305), (0.3698, -0.05991, -0.08017), (-0.4459, -0.05991, 0.03733), (-0.07677, -0.04962, 0.7253), (0.3348, -0.0137, -0.05239), (-0.4037, -0.01316, 0.02484), (-0.4882, 0.02115, -0.6479), (0.02824, 0.02191, -0.5718), (0.6773, -0.003497, 0.2941), (-0.05861, -0.003755, 0.6681)], [], [(3, 5, 0, 1), (1, 0, 4, 2), (7, 9, 18, 21), (8, 11, 23, 22), (2, 4, 17, 14), (3, 1, 15, 13), (1, 2, 14, 15), (4, 0, 16, 17), (0, 5, 12, 16), (5, 3, 13, 12), (7, 6, 12, 13), (8, 9, 15, 14), (6, 10, 16, 12), (9, 7, 13, 15), (10, 11, 17, 16), (11, 8, 14, 17), (21, 18, 19, 20), (18, 22, 23, 19), (9, 8, 22, 18), (11, 10, 19, 23), (10, 6, 20, 19), (6, 7, 21, 20)])
me_cube_002.polygons.foreach_set('material_index', [0, 0, 1, 1, 1, 1, 1, 1, 1, 1, 1, 1, 1, 1, 1, 1, 0, 0, 1, 1, 1, 1])
_uv = me_cube_002.uv_layers.new(name='UVMap')
_uv.uv.foreach_set('vector', [0.125, 0.5, 0.125, 0.75, 0.2526, 0.75, 0.2526, 0.5, 0.2526, 0.5, 0.2526, 0.75, 0.375, 0.75, 0.375, 0.5, 0.135, 0.5193, 0.2571, 0.5134, 0.2571, 0.5134, 0.135, 0.5193, 0.3651, 0.5128, 0.3676, 0.7377, 0.3676, 0.7377, 0.3651, 0.5128, 0.375, 0.5, 0.375, 0.75, 0.375, 0.75, 0.375, 0.5, 0.125, 0.5, 0.2526, 0.5, 0.2526, 0.5, 0.125, 0.5, 0.2526, 0.5, 0.375, 0.5, 0.375, 0.5, 0.2526, 0.5, 0.375, 0.75, 0.2526, 0.75, 0.2526, 0.75, 0.375, 0.75, 0.2526, 0.75, 0.125, 0.75, 0.125, 0.75, 0.2526, 0.75, 0.125, 0.75, 0.125, 0.5, 0.125, 0.5, 0.125, 0.75, 0.135, 0.5193, 0.1331, 0.7321, 0.125, 0.75, 0.125, 0.5, 0.3651, 0.5128, 0.2571, 0.5134, 0.2526, 0.5, 0.375, 0.5, 0.1331, 0.7321, 0.2513, 0.7358, 0.2526, 0.75, 0.125, 0.75, 0.2571, 0.5134, 0.135, 0.5193, 0.125, 0.5, 0.2526, 0.5, 0.2513, 0.7358, 0.3676, 0.7377, 0.375, 0.75, 0.2526, 0.75, 0.3676, 0.7377, 0.3651, 0.5128, 0.375, 0.5, 0.375, 0.75, 0.135, 0.5193, 0.2571, 0.5134, 0.2513, 0.7358, 0.1331, 0.7321, 0.2571, 0.5134, 0.3651, 0.5128, 0.3676, 0.7377, 0.2513, 0.7358, 0.2571, 0.5134, 0.3651, 0.5128, 0.3651, 0.5128, 0.2571, 0.5134, 0.3676, 0.7377, 0.2513, 0.7358, 0.2513, 0.7358, 0.3676, 0.7377, 0.2513, 0.7358, 0.1331, 0.7321, 0.1331, 0.7321, 0.2513, 0.7358, 0.1331, 0.7321, 0.135, 0.5193, 0.135, 0.5193, 0.1331, 0.7321])
me_cube_002.materials.append(mat_material_017)
me_cube_002.materials.append(mat_metal3_013)
me_cube_002.update()
me_cube_013 = bpy.data.meshes.new('Cube.013')
me_cube_013.from_pydata([(-1.0, -1.0, -1.0), (-1.0, -1.0, 1.0), (-1.0, 1.0, -1.0), (-1.0, 1.0, 1.0), (1.0, -1.0, -1.0), (1.0, -1.0, 1.0), (1.0, 1.0, -1.0), (1.0, 1.0, 1.0)], [], [(0, 1, 3, 2), (2, 3, 7, 6), (6, 7, 5, 4), (4, 5, 1, 0), (2, 6, 4, 0), (7, 3, 1, 5)])
_uv = me_cube_013.uv_layers.new(name='UVMap')
_uv.uv.foreach_set('vector', [0.375, 0.0, 0.625, 0.0, 0.625, 0.25, 0.375, 0.25, 0.375, 0.25, 0.625, 0.25, 0.625, 0.5, 0.375, 0.5, 0.375, 0.5, 0.625, 0.5, 0.625, 0.75, 0.375, 0.75, 0.375, 0.75, 0.625, 0.75, 0.625, 1.0, 0.375, 1.0, 0.125, 0.5, 0.375, 0.5, 0.375, 0.75, 0.125, 0.75, 0.625, 0.5, 0.875, 0.5, 0.875, 0.75, 0.625, 0.75])
me_cube_013.materials.append(mat_material_018)
me_cube_013.update()
me_cube_014 = bpy.data.meshes.new('Cube.014')
me_cube_014.from_pydata([(-1.0, -1.0, -1.0), (-1.0, -1.0, 1.0), (-1.0, 1.0, -1.0), (-1.0, 1.0, 1.0), (1.0, -1.0, -1.0), (1.0, -1.0, 1.0), (1.0, 1.0, -1.0), (1.0, 1.0, 1.0)], [], [(0, 1, 3, 2), (2, 3, 7, 6), (6, 7, 5, 4), (4, 5, 1, 0), (2, 6, 4, 0), (7, 3, 1, 5)])
_uv = me_cube_014.uv_layers.new(name='UVMap')
_uv.uv.foreach_set('vector', [0.375, 0.0, 0.625, 0.0, 0.625, 0.25, 0.375, 0.25, 0.375, 0.25, 0.625, 0.25, 0.625, 0.5, 0.375, 0.5, 0.375, 0.5, 0.625, 0.5, 0.625, 0.75, 0.375, 0.75, 0.375, 0.75, 0.625, 0.75, 0.625, 1.0, 0.375, 1.0, 0.125, 0.5, 0.375, 0.5, 0.375, 0.75, 0.125, 0.75, 0.625, 0.5, 0.875, 0.5, 0.875, 0.75, 0.625, 0.75])
me_cube_014.materials.append(mat_material_019)
me_cube_014.update()
me_cube_015 = bpy.data.meshes.new('Cube.015')
me_cube_015.from_pydata([(-1.0, -1.0, -1.0), (-0.6954, -5.054, 0.5433), (-1.0, 1.0, -1.0), (-0.6954, -3.054, 0.5433), (1.0, -1.0, -1.0), (1.305, -5.054, 0.5433), (1.0, 1.0, -1.0), (1.305, -3.054, 0.5433), (-0.7079, -2.888, 0.4798), (1.294, -2.919, 0.4917), (-6.28, 34.61, 0.7574), (-4.28, 34.61, 0.7574), (-6.292, 34.78, 0.6939), (-4.29, 34.75, 0.7058)], [], [(0, 1, 3, 8, 2), (2, 8, 9, 6), (6, 9, 7, 5, 4), (4, 5, 1, 0), (2, 6, 4, 0), (7, 3, 1, 5), (9, 8, 12, 13), (13, 12, 10, 11), (8, 3, 10, 12), (7, 9, 13, 11), (3, 7, 11, 10)])
_uv = me_cube_015.uv_layers.new(name='UVMap')
_uv.uv.foreach_set('vector', [0.375, 0.0, 0.625, 0.0, 0.625, 0.25, 0.6147, 0.25, 0.375, 0.25, 0.375, 0.25, 0.6147, 0.25, 0.6166, 0.5, 0.375, 0.5, 0.375, 0.5, 0.6166, 0.5, 0.625, 0.5, 0.625, 0.75, 0.375, 0.75, 0.375, 0.75, 0.625, 0.75, 0.625, 1.0, 0.375, 1.0, 0.125, 0.5, 0.375, 0.5, 0.375, 0.75, 0.125, 0.75, 0.625, 0.5, 0.875, 0.5, 0.875, 0.75, 0.625, 0.75, 0.6166, 0.5, 0.6147, 0.25, 0.6147, 0.25, 0.6166, 0.5, 0.6166, 0.5, 0.6147, 0.25, 0.625, 0.25, 0.625, 0.5, 0.6147, 0.25, 0.625, 0.25, 0.625, 0.25, 0.6147, 0.25, 0.625, 0.5, 0.6166, 0.5, 0.6166, 0.5, 0.625, 0.5, 0.875, 0.5, 0.625, 0.5, 0.625, 0.5, 0.875, 0.5])
me_cube_015.materials.append(mat_material_020)
me_cube_015.update()

# ---- objects
ob_light = bpy.data.objects.new('Light', light_light)
ob_camera = bpy.data.objects.new('Camera', cam_camera)
ob_cylinder = bpy.data.objects.new('Cylinder', me_cylinder)
ob_cube_003 = bpy.data.objects.new('Cube.003', me_cube_004)
ob_cube_004 = bpy.data.objects.new('Cube.004', me_cube_001)
ob_plane_002 = bpy.data.objects.new('Plane.002', me_plane_003)
ob_cube_006 = bpy.data.objects.new('Cube.006', me_cube_006)
ob_cube_007 = bpy.data.objects.new('Cube.007', me_cube_007)
ob_cube_008 = bpy.data.objects.new('Cube.008', me_cube_008)
ob_cube_009 = bpy.data.objects.new('Cube.009', me_cube_009)
ob_cube_010 = bpy.data.objects.new('Cube.010', me_cube_010)
ob_cube_011 = bpy.data.objects.new('Cube.011', me_cube_011)
ob_cube_012 = bpy.data.objects.new('Cube.012', me_cube_012)
ob_cube_001 = bpy.data.objects.new('Cube.001', me_cube_003)
ob_plane = bpy.data.objects.new('Plane', me_plane_002)
ob_cube_005 = bpy.data.objects.new('Cube.005', me_cube_005)
ob_cube_002 = bpy.data.objects.new('Cube.002', me_cube_002)
ob_cube = bpy.data.objects.new('Cube', me_cube_013)
ob_cube_013 = bpy.data.objects.new('Cube.013', me_cube_014)
ob_cube_014 = bpy.data.objects.new('Cube.014', me_cube_015)

# ---- transforms, parenting, visibility, modifiers, constraints
ob_light.location = (-22.28, -29.99, 15.2)
ob_light.rotation_euler = (-0.6394, -0.5866, 1.472)
ob_light.lock_rotations_4d = False
ob_light.empty_display_type = 'ARROWS'
ob_light.color = (0.0, 0.0, 0.0, 0.0)
ob_light.lineart.crease_threshold = 0.0
ob_camera.location = (-6.099, -8.24, 4.958)
ob_camera.rotation_euler = (1.109, -0.0, -0.7594)
ob_camera.lock_rotations_4d = False
ob_camera.empty_display_type = 'ARROWS'
ob_camera.color = (0.0, 0.0, 0.0, 0.0)
ob_camera.display_type = 'WIRE'
ob_camera.lineart.crease_threshold = 0.0
ob_cylinder.location = (0.8529, -0.9057, 5.798)
ob_cylinder.rotation_euler = (0.0, -0.0, -1.574)
ob_cylinder.scale = (1.0, 1.0, 14.1)
ob_cube_003.location = (0.8569, -0.07563, 7.726)
ob_cube_003.rotation_euler = (-0.0561, 0.02175, 2.952)
ob_cube_003.scale = (0.8171, 0.8171, 0.8171)
ob_cube_004.location = (-0.07557, 0.1173, 11.34)
ob_cube_004.rotation_euler = (0.1779, 0.563, -3.393)
ob_cube_004.scale = (0.6174, 0.6174, 0.6174)
ob_plane_002.location = (-0.04039, -0.2128, 3.449)
ob_plane_002.rotation_euler = (1.546, 3.152, 0.9981)
ob_plane_002.scale = (0.7, 0.7, 0.7)
ob_cube_006.location = (0.883, -0.05537, 6.657)
ob_cube_006.rotation_euler = (-0.09795, -0.5802, -3.166)
ob_cube_006.scale = (0.5114, 0.5114, 0.5114)
ob_cube_007.location = (0.7845, 0.05102, 4.863)
ob_cube_007.rotation_euler = (-0.1054, 0.01789, 3.703)
ob_cube_007.scale = (0.8179, 0.8398, 4.003)
ob_cube_008.location = (0.4583, 0.09817, 3.28)
ob_cube_008.rotation_euler = (0.9148, 1.876, 4.216)
ob_cube_008.scale = (0.8179, 0.8344, 0.6673)
ob_cube_009.location = (-1.002, -0.3981, 3.28)
ob_cube_009.rotation_euler = (0.9148, 1.876, 5.79)
ob_cube_009.scale = (0.8179, 0.8344, 0.6673)
ob_cube_010.location = (1.023, -0.14, 7.026)
ob_cube_010.rotation_euler = (2.971, 3.041, 6.01)
ob_cube_010.scale = (0.8179, 0.8344, 0.6673)
ob_cube_011.location = (0.6758, -0.1511, 9.284)
ob_cube_011.rotation_euler = (3.055, 3.121, 6.606)
ob_cube_011.scale = (0.9043, 1.07, 3.858)
ob_cube_012.location = (0.4072, -0.1414, 10.98)
ob_cube_012.rotation_euler = (3.61, 2.087, 6.734)
ob_cube_012.scale = (1.081, 1.102, 0.8817)
ob_cube_001.location = (1.899, -1.632, 2.139)
ob_cube_001.rotation_euler = (0.1186, -1.998, 0.9961)
ob_cube_001.scale = (0.8612, 0.8612, 0.8612)
ob_plane.location = (1.685, -1.348, 5.298)
ob_plane.rotation_euler = (1.519, 2.948, 4.21)
ob_plane.scale = (0.5114, 0.5114, 0.5114)
ob_cube_005.location = (1.597, -1.523, 5.786)
ob_cube_005.rotation_euler = (-0.0183, 0.34, 7.515)
ob_cube_005.scale = (0.5083, 0.5083, 0.5083)
ob_cube_002.location = (1.086, -2.16, 3.576)
ob_cube_002.rotation_euler = (-0.03308, 2.552, 0.03927)
ob_cube_002.scale = (0.5114, 0.5114, 0.5114)
ob_cube.location = (1.724, -1.578, 3.656)
ob_cube.rotation_euler = (0.0, -0.1212, 0.0)
ob_cube.scale = (0.008638, 0.00715, 1.374)
ob_cube_013.location = (1.666, -1.296, 5.519)
ob_cube_013.rotation_euler = (1.296, -1.408, -0.1905)
ob_cube_013.scale = (0.008638, 0.00715, 0.4057)
ob_cube_014.location = (1.547, -1.94, 3.6)
ob_cube_014.rotation_euler = (1.296, -1.408, -0.1905)
ob_cube_014.scale = (0.008638, 0.00715, 0.4057)

# ---- collection membership
col_collection.objects.link(ob_light)
col_collection.objects.link(ob_camera)
col_collection.objects.link(ob_cylinder)
col_collection.objects.link(ob_cube_003)
col_collection.objects.link(ob_cube_004)
col_collection.objects.link(ob_plane_002)
col_collection.objects.link(ob_cube_006)
col_collection.objects.link(ob_cube_007)
col_collection.objects.link(ob_cube_008)
col_collection.objects.link(ob_cube_009)
col_collection.objects.link(ob_cube_010)
col_collection.objects.link(ob_cube_011)
col_collection.objects.link(ob_cube_012)
col_collection.objects.link(ob_cube_001)
col_collection.objects.link(ob_plane)
col_collection.objects.link(ob_cube_005)
col_collection.objects.link(ob_cube_002)
col_collection.objects.link(ob_cube)
col_collection.objects.link(ob_cube_013)
col_collection.objects.link(ob_cube_014)

# ---- scene / render settings (as saved in the file)
scene.camera = ob_camera
scene.frame_start = 1; scene.frame_end = 250; scene.frame_set(1)
scene.render.engine = 'BLENDER_EEVEE_NEXT'
scene.cycles.sampling_pattern = 'TABULATED_SOBOL'
scene.view_settings.view_transform = 'Filmic'
bpy.context.view_layer.update()
